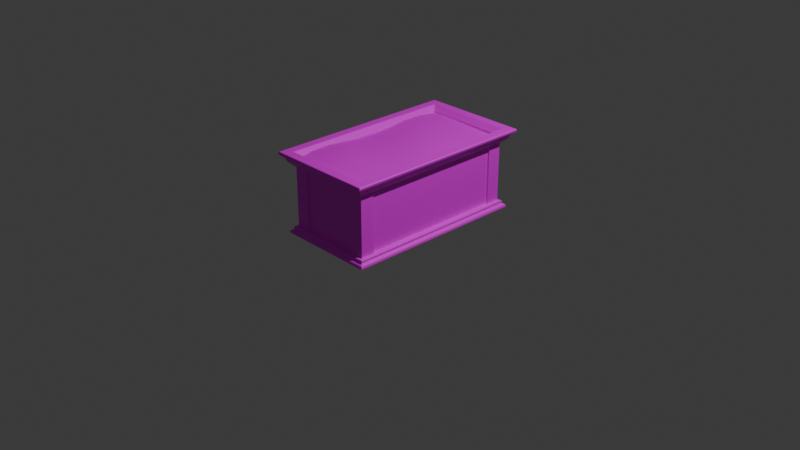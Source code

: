 # Source: Planter.blend  (saved by Blender 4.0.36; exported with 4.5.12 LTS)
import bpy
from mathutils import Matrix  # noqa: F401  (used for matrix-valued properties, if any)

bpy.ops.wm.read_factory_settings(use_empty=True)
scene = bpy.context.scene
scene.name = 'Scene'

# ---- collections
col_collection = bpy.data.collections.new('Collection'); scene.collection.children.link(col_collection)

# ---- images (referenced by path relative to the original .blend; pixels are not part of the script)
import os
ASSET_DIR = os.environ.get("B2B_ASSET_DIR", "")  # directory of the original .blend (textures are referenced by path, not embedded)
HERE = os.path.dirname(os.path.abspath(__file__))  # packed textures are extracted next to this script under _unpacked/

def load_image(name, relpath, width, height, colorspace="sRGB"):
    """Load a texture the original file referenced (path relative to the .blend, or extracted next to this script)."""
    p = next((c for c in (os.path.join(HERE, relpath), os.path.join(ASSET_DIR, relpath)) if relpath and os.path.exists(c)), "")
    if p:
        img = bpy.data.images.load(p, check_existing=True)
        img.name = name
    else:  # same state as the original file: an image datablock whose file is absent (Cycles renders it pink)
        img = bpy.data.images.new(name, width, height)
        img.source = "FILE"
        img.filepath = "//" + (relpath or name)
    img.colorspace_settings.name = colorspace
    return img
img_albedometal_v2_png_002 = load_image('albedometal-v2.png.002', 'textures/albedometal-v2.png', 1024, 1024, 'sRGB')

# ---- materials (node trees are filled in below, after node groups)
mat_material_001 = bpy.data.materials.new('Material.001')
mat_material_001.use_transparent_shadow = False

# ---- material node trees
mat_material_001.use_nodes = True; mat_material_001.node_tree.nodes.clear()
_N = mat_material_001.node_tree.nodes; _L = mat_material_001.node_tree.links
n0 = _N.new('ShaderNodeBsdfPrincipled'); n0.name = 'Principled BSDF'; n0.location = (10, 300)
n0.inputs[3].default_value = 1.45
n1 = _N.new('ShaderNodeOutputMaterial'); n1.name = 'Material Output'; n1.location = (300, 300)
n2 = _N.new('ShaderNodeTexImage'); n2.name = 'Image Texture'; n2.location = (-418, 324)
n2.image = img_albedometal_v2_png_002
_L.new(n0.outputs[0], n1.inputs[0])
_L.new(n2.outputs[0], n0.inputs[0])
n1.is_active_output = True

# ---- world
world_world = bpy.data.worlds.new('World'); scene.world = world_world
world_world.use_nodes = True; world_world.node_tree.nodes.clear()
_N = world_world.node_tree.nodes; _L = world_world.node_tree.links
n0 = _N.new('ShaderNodeOutputWorld'); n0.name = 'World Output'; n0.location = (300, 300)
n1 = _N.new('ShaderNodeBackground'); n1.name = 'Background'; n1.location = (10, 300)
n1.inputs[0].default_value = (0.05088, 0.05088, 0.05088, 1.0)
_L.new(n1.outputs[0], n0.inputs[0])
n0.is_active_output = True
world_world.color = (0.05088, 0.05088, 0.05088)
world_world.use_sun_shadow = False
world_world.sun_shadow_jitter_overblur = 0.0

# ---- cameras
cam_camera = bpy.data.cameras.new('Camera')
cam_camera.clip_end = 100.0
cam_camera.ortho_scale = 7.314

# ---- lights
light_light = bpy.data.lights.new('Light', 'POINT')
light_light.transmission_factor = 0.0
light_light.use_soft_falloff = False
light_light.energy = 1000.0
light_light.shadow_soft_size = 0.1
light_light.shadow_maximum_resolution = 0.006
light_light.use_absolute_resolution = True

# ---- meshes
me_lp_planter_v3 = bpy.data.meshes.new('lp_planter-v3')
me_lp_planter_v3.from_pydata([(3.368, 5.618, -4.89), (-3.147, 5.823, -4.89), (-3.147, 5.636, -6.552), (3.368, 5.668, 3.763), (-3.147, 5.893, 3.763), (3.368, 5.651, 2.682), (-3.147, 5.811, 2.682), (3.368, 5.77, 1.059), (-3.147, 5.685, 1.059), (3.368, 5.833, -0.5632), (-3.147, 5.664, -0.5632), (3.368, 5.743, -1.645), (-3.147, 5.699, -1.645), (3.368, 5.611, -3.267), (-3.147, 5.829, -3.267), (2.065, 5.709, 6.508), (2.065, 5.772, 5.391), (2.065, 5.641, 3.763), (0.1109, 5.955, 5.391), (0.1109, 5.852, 3.763), (0.1109, 5.815, 6.508), (0.1109, 5.788, 2.682), (0.1109, 5.865, 1.059), (0.1109, 5.967, -0.5632), (0.1109, 5.941, -1.645), (0.1109, 5.866, -3.267), (0.1109, 5.845, -4.89), (0.1109, 5.645, -6.552), (-1.844, 5.813, 6.508), (-1.844, 5.686, -6.552), (-1.844, 5.975, 5.391), (-3.147, 5.734, 6.508), (-3.147, 5.867, 5.391), (-1.844, 5.968, 3.763), (-1.844, 5.862, 2.682), (-1.844, 5.746, 1.059), (-1.844, 5.781, -0.5632), (-1.844, 5.826, -1.645), (-1.844, 5.936, -3.267), (-1.844, 5.917, -4.89), (3.368, 5.691, 6.508), (3.368, 5.73, 5.391), (2.065, 5.622, 2.682), (2.065, 5.811, 1.059), (2.065, 5.921, -0.5632), (2.065, 5.833, -1.645), (2.065, 5.651, -3.267), (2.065, 5.641, -4.89), (3.368, 5.584, -6.552), (2.065, 5.58, -6.552), (-3.209, 5.06, 5.547), (-3.209, 0.5198, 5.547), (-2.119, 0.5198, 6.616), (-2.119, 5.06, 6.616), (-3.209, 5.06, 6.616), (-3.209, 0.5198, 6.616), (-3.079, 5.06, 5.547), (-3.079, 0.5198, 5.547), (-2.119, 5.06, 6.496), (-2.119, 0.5198, 6.496), (3.431, 5.06, 5.547), (3.431, 0.5198, 5.547), (2.341, 0.5198, 6.616), (2.341, 5.06, 6.616), (3.431, 5.06, 6.616), (3.431, 0.5198, 6.616), (3.301, 5.06, 5.547), (3.301, 0.5198, 5.547), (2.341, 5.06, 6.496), (2.341, 0.5198, 6.496), (-3.209, 5.06, -5.592), (-3.209, 0.5198, -5.592), (-2.119, 0.5198, -6.661), (-2.119, 5.06, -6.661), (-3.209, 5.06, -6.661), (-3.209, 0.5198, -6.661), (-3.079, 5.06, -5.592), (-3.079, 0.5198, -5.592), (-2.119, 5.06, -6.541), (-2.119, 0.5198, -6.541), (3.431, 5.06, -5.592), (3.431, 0.5198, -5.592), (2.341, 0.5198, -6.661), (2.341, 5.06, -6.661), (3.431, 5.06, -6.661), (3.431, 0.5198, -6.661), (3.301, 5.06, -5.592), (3.301, 0.5198, -5.592), (2.341, 5.06, -6.541), (2.341, 0.5198, -6.541), (-2.119, 5.06, -6.541), (0.1112, 5.06, -6.541), (0.1112, 0.5198, -6.541), (-2.119, 0.5198, -6.541), (2.341, 5.06, -6.541), (2.341, 0.5198, -6.541), (2.341, 5.06, 6.496), (0.1112, 5.06, 6.496), (0.1112, 0.5198, 6.496), (2.341, 0.5198, 6.496), (-2.119, 5.06, 6.496), (-2.119, 0.5198, 6.496), (3.301, 0.5198, -0.02243), (3.301, 5.06, -0.02243), (3.301, 5.06, 5.547), (3.301, 0.5198, 5.547), (3.301, 5.06, -5.592), (3.301, 0.5198, -5.592), (-3.079, 0.5198, -0.02243), (-3.079, 5.06, -0.02243), (-3.079, 5.06, -5.592), (-3.079, 0.5198, -5.592), (-3.079, 5.06, 5.547), (-3.079, 0.5198, 5.547), (0.1112, 0.3468, 6.83), (0.1112, 0.3107, 6.83), (0.1112, 0.2154, 6.986), (0.1112, -0.01099, 7.064), (0.1112, 0.09028, 7.072), (0.1112, 0.5198, 6.756), (0.1112, 0.3468, 6.864), (0.1112, 0.4333, 6.864), (0.1112, 0.4792, 6.842), (0.1112, 0.5198, 6.496), (0.1112, 0.2743, 6.87), (-3.424, 0.3107, -0.02243), (-3.424, 0.3468, -0.02243), (-3.424, 0.3468, 6.83), (-3.424, 0.3107, 6.83), (-3.579, 0.2154, -0.02243), (-3.579, 0.2154, 6.986), (-3.665, -0.01099, -0.02243), (-3.665, -0.01099, 7.064), (-3.665, 0.09028, -0.02243), (-3.665, 0.09028, 7.072), (-3.457, 0.3468, -0.02243), (-3.343, 0.5198, -0.02243), (-3.343, 0.5198, 6.756), (-3.457, 0.3468, 6.864), (-3.457, 0.4333, -0.02243), (-3.457, 0.4333, 6.864), (-3.436, 0.4792, 6.842), (-3.436, 0.4792, -0.02243), (-3.079, 0.5198, -0.02243), (-3.079, 0.5198, 6.496), (-3.463, 0.2743, -0.02243), (-3.463, 0.2743, 6.87), (0.1112, 0.5092, 6.803), (-3.393, 0.5092, 6.803), (-3.393, 0.5092, -0.02243), (0.1112, 0.1629, 7.04), (-3.632, 0.1629, 7.04), (-3.632, 0.1629, -0.02243), (0.1112, 0.3468, -6.875), (0.1112, 0.3107, -6.875), (0.1112, 0.2154, -7.031), (0.1112, -0.01099, -7.109), (0.1112, 0.09028, -7.117), (0.1112, 0.5198, -6.801), (0.1112, 0.3468, -6.909), (0.1112, 0.4333, -6.909), (0.1112, 0.4792, -6.887), (0.1112, 0.5198, -6.541), (0.1112, 0.2743, -6.914), (-3.424, 0.3468, -6.875), (-3.424, 0.3107, -6.875), (-3.579, 0.2154, -7.031), (-3.665, -0.01099, -7.109), (-3.665, 0.09028, -7.117), (-3.343, 0.5198, -6.801), (-3.457, 0.3468, -6.909), (-3.457, 0.4333, -6.909), (-3.436, 0.4792, -6.887), (-3.079, 0.5198, -6.541), (-3.463, 0.2743, -6.914), (0.1112, 0.5092, -6.848), (-3.393, 0.5092, -6.848), (0.1112, 0.1629, -7.085), (-3.632, 0.1629, -7.085), (3.646, 0.3107, -0.02243), (3.646, 0.3468, -0.02243), (3.646, 0.3468, -6.875), (3.646, 0.3107, -6.875), (3.801, 0.2154, -0.02243), (3.801, 0.2154, -7.031), (3.888, -0.01099, -0.02243), (3.888, -0.01099, -7.109), (3.888, 0.09028, -0.02243), (3.888, 0.09028, -7.117), (3.68, 0.3468, -0.02243), (3.565, 0.5198, -0.02243), (3.565, 0.5198, -6.801), (3.68, 0.3468, -6.909), (3.68, 0.4333, -0.02243), (3.68, 0.4333, -6.909), (3.658, 0.4792, -6.887), (3.658, 0.4792, -0.02243), (3.301, 0.5198, -0.02243), (3.301, 0.5198, -6.541), (3.685, 0.2743, -0.02243), (3.685, 0.2743, -6.914), (3.615, 0.5092, -6.848), (3.615, 0.5092, -0.02243), (3.855, 0.1629, -7.085), (3.855, 0.1629, -0.02243), (3.646, 0.3468, 6.83), (3.646, 0.3107, 6.83), (3.801, 0.2154, 6.986), (3.888, -0.01099, 7.064), (3.888, 0.09028, 7.072), (3.565, 0.5198, 6.756), (3.68, 0.3468, 6.864), (3.68, 0.4333, 6.864), (3.658, 0.4792, 6.842), (3.301, 0.5198, 6.496), (3.685, 0.2743, 6.87), (3.615, 0.5092, 6.803), (3.855, 0.1629, 7.04), (0.1112, 6.135, 6.726), (0.1112, 5.483, 6.321), (0.1112, 5.77, 6.321), (0.1112, 5.199, 6.816), (0.1112, 5.06, 6.667), (0.1112, 5.183, 6.816), (0.1112, 5.06, 6.496), (0.1112, 5.417, 7.052), (0.1112, 5.639, 7.121), (0.1112, 5.762, 7.239), (0.1112, 5.792, 7.241), (0.1112, 6.135, 7.392), (0.1112, 6.07, 7.449), (0.1112, 5.963, 7.451), (0.1112, 5.878, 7.402), (-2.914, 5.483, -0.0216), (-3.319, 6.135, -0.0216), (-2.914, 5.77, -0.0216), (-2.914, 5.483, 6.32), (-3.319, 6.135, 6.726), (-2.914, 5.77, 6.32), (-3.261, 5.06, -0.02243), (-3.409, 5.199, -0.02243), (-3.409, 5.199, 6.816), (-3.261, 5.06, 6.667), (-3.409, 5.183, -0.02243), (-3.409, 5.183, 6.816), (-3.079, 5.06, -0.02243), (-3.079, 5.06, 6.496), (-3.646, 5.417, -0.02243), (-3.646, 5.417, 7.052), (-3.715, 5.639, -0.02243), (-3.715, 5.639, 7.121), (-3.833, 5.762, -0.02243), (-3.833, 5.762, 7.239), (-3.835, 5.792, -0.02243), (-3.835, 5.792, 7.241), (-3.985, 6.135, -0.02243), (-3.985, 6.135, 7.392), (-4.046, 6.07, -0.02243), (-4.046, 6.07, 7.449), (-4.044, 5.963, -0.02243), (-4.044, 5.963, 7.451), (-3.996, 5.878, -0.02243), (-3.996, 5.878, 7.402), (0.1112, 6.11, 7.428), (-4.022, 6.112, 7.427), (-4.023, 6.111, -0.02243), (3.136, 5.483, -0.0216), (3.542, 6.135, -0.0216), (3.136, 5.77, -0.0216), (3.136, 5.483, 6.32), (3.542, 6.135, 6.726), (3.136, 5.77, 6.32), (3.483, 5.06, -0.02243), (3.632, 5.199, -0.02243), (3.632, 5.199, 6.816), (3.483, 5.06, 6.667), (3.632, 5.183, -0.02243), (3.632, 5.183, 6.816), (3.301, 5.06, -0.02243), (3.301, 5.06, 6.496), (3.868, 5.417, -0.02243), (3.868, 5.417, 7.052), (3.937, 5.639, -0.02243), (3.937, 5.639, 7.121), (4.055, 5.762, -0.02243), (4.055, 5.762, 7.239), (4.058, 5.792, -0.02243), (4.058, 5.792, 7.241), (4.208, 6.135, -0.02243), (4.208, 6.135, 7.392), (4.268, 6.07, -0.02243), (4.268, 6.07, 7.449), (4.266, 5.963, -0.02243), (4.266, 5.963, 7.451), (4.218, 5.878, -0.02243), (4.218, 5.878, 7.402), (4.244, 6.112, 7.427), (4.246, 6.111, -0.02243), (0.1112, 6.135, -6.771), (0.1112, 5.483, -6.366), (0.1112, 5.77, -6.366), (0.1112, 5.199, -6.861), (0.1112, 5.06, -6.712), (0.1112, 5.183, -6.86), (0.1112, 5.06, -6.541), (0.1112, 5.417, -7.097), (0.1112, 5.639, -7.166), (0.1112, 5.762, -7.284), (0.1112, 5.792, -7.286), (0.1112, 6.135, -7.437), (0.1112, 6.07, -7.494), (0.1112, 5.963, -7.495), (0.1112, 5.878, -7.447), (3.136, 5.483, -0.02326), (3.542, 6.135, -0.02326), (3.136, 5.77, -0.02326), (3.136, 5.483, -6.365), (3.542, 6.135, -6.771), (3.136, 5.77, -6.365), (3.632, 5.199, -6.861), (3.483, 5.06, -6.712), (3.632, 5.183, -6.86), (3.301, 5.06, -6.541), (3.868, 5.417, -7.097), (3.937, 5.639, -7.166), (4.055, 5.762, -7.284), (4.058, 5.792, -7.286), (4.208, 6.135, -7.437), (4.268, 6.07, -7.494), (4.266, 5.963, -7.495), (4.218, 5.878, -7.447), (0.1112, 6.11, -7.473), (4.244, 6.112, -7.472), (-2.914, 5.483, -0.02326), (-3.319, 6.135, -0.02326), (-2.914, 5.77, -0.02326), (-2.914, 5.483, -6.365), (-3.319, 6.135, -6.771), (-2.914, 5.77, -6.365), (-3.409, 5.199, -6.861), (-3.261, 5.06, -6.712), (-3.409, 5.183, -6.86), (-3.079, 5.06, -6.541), (-3.646, 5.417, -7.097), (-3.715, 5.639, -7.166), (-3.833, 5.762, -7.284), (-3.835, 5.792, -7.286), (-3.985, 6.135, -7.437), (-4.046, 6.07, -7.494), (-4.044, 5.963, -7.495), (-3.996, 5.878, -7.447), (-4.022, 6.112, -7.472), (3.888, -0.01099, -7.109), (3.888, -0.01099, 7.064), (-3.665, -0.01099, 7.064), (-3.665, -0.01099, -7.109), (4.657e-10, 0.0, 0.0)], [(185, 356), (131, 356)], [(39, 29, 2, 1), (31, 28, 30, 32), (32, 30, 33, 4), (4, 33, 34, 6), (6, 34, 35, 8), (8, 35, 36, 10), (10, 36, 37, 12), (12, 37, 38, 14), (14, 38, 39, 1), (15, 40, 41, 16), (17, 16, 41, 3), (42, 17, 3, 5), (43, 42, 5, 7), (44, 43, 7, 9), (45, 44, 9, 11), (46, 45, 11, 13), (47, 46, 13, 0), (0, 48, 49, 47), (20, 15, 16, 18), (19, 18, 16, 17), (21, 19, 17, 42), (22, 21, 42, 43), (23, 22, 43, 44), (24, 23, 44, 45), (25, 24, 45, 46), (26, 25, 46, 47), (47, 49, 27, 26), (28, 20, 18, 30), (33, 30, 18, 19), (34, 33, 19, 21), (35, 34, 21, 22), (36, 35, 22, 23), (37, 36, 23, 24), (38, 37, 24, 25), (39, 38, 25, 26), (26, 27, 29, 39), (52, 59, 58, 53), (55, 54, 50, 51), (52, 53, 54, 55), (57, 51, 50, 56), (62, 63, 68, 69), (65, 61, 60, 64), (62, 65, 64, 63), (67, 66, 60, 61), (72, 73, 78, 79), (75, 71, 70, 74), (72, 75, 74, 73), (77, 76, 70, 71), (82, 89, 88, 83), (85, 84, 80, 81), (82, 83, 84, 85), (87, 81, 80, 86), (90, 91, 92, 93), (94, 95, 92, 91), (96, 97, 98, 99), (100, 101, 98, 97), (105, 102, 103, 104), (107, 106, 103, 102), (111, 108, 109, 110), (113, 112, 109, 108), (127, 128, 115, 114), (128, 127, 126, 125), (151, 130, 129, 152), (116, 130, 151, 150), (134, 132, 117, 118), (131, 132, 134, 133), (141, 140, 121, 122), (140, 141, 142, 139), (140, 138, 120, 121), (135, 138, 140, 139), (137, 148, 147, 119), (148, 137, 136, 149), (128, 146, 124, 115), (146, 128, 125, 145), (146, 130, 116, 124), (130, 146, 145, 129), (119, 123, 144, 137), (137, 144, 143, 136), (114, 120, 138, 127), (127, 138, 135, 126), (148, 141, 122, 147), (142, 141, 148, 149), (151, 134, 118, 150), (133, 134, 151, 152), (164, 153, 154, 165), (165, 125, 126, 164), (178, 152, 129, 166), (155, 177, 178, 166), (168, 157, 156, 167), (131, 133, 168, 167), (172, 161, 160, 171), (171, 139, 142, 172), (171, 160, 159, 170), (135, 139, 171, 170), (169, 158, 175, 176), (176, 149, 136, 169), (165, 154, 163, 174), (174, 145, 125, 165), (174, 163, 155, 166), (166, 129, 145, 174), (158, 169, 173, 162), (169, 136, 143, 173), (153, 164, 170, 159), (164, 126, 135, 170), (176, 175, 161, 172), (142, 149, 176, 172), (178, 177, 157, 168), (133, 152, 178, 168), (181, 182, 154, 153), (182, 181, 180, 179), (203, 184, 183, 204), (155, 184, 203, 177), (188, 186, 156, 157), (185, 186, 188, 187), (195, 194, 160, 161), (194, 195, 196, 193), (194, 192, 159, 160), (189, 192, 194, 193), (191, 201, 175, 158), (201, 191, 190, 202), (182, 200, 163, 154), (200, 182, 179, 199), (200, 184, 155, 163), (184, 200, 199, 183), (158, 162, 198, 191), (191, 198, 197, 190), (153, 159, 192, 181), (181, 192, 189, 180), (201, 195, 161, 175), (196, 195, 201, 202), (203, 188, 157, 177), (187, 188, 203, 204), (205, 114, 115, 206), (206, 179, 180, 205), (217, 204, 183, 207), (116, 150, 217, 207), (209, 118, 117, 208), (185, 187, 209, 208), (213, 122, 121, 212), (212, 193, 196, 213), (212, 121, 120, 211), (189, 193, 212, 211), (210, 119, 147, 216), (216, 202, 190, 210), (206, 115, 124, 215), (215, 199, 179, 206), (215, 124, 116, 207), (207, 183, 199, 215), (119, 210, 214, 123), (210, 190, 197, 214), (114, 205, 211, 120), (205, 180, 189, 211), (216, 147, 122, 213), (196, 202, 216, 213), (217, 150, 118, 209), (187, 204, 217, 209), (238, 237, 218, 220), (236, 238, 220, 219), (234, 237, 238, 235), (233, 235, 238, 236), (241, 244, 223, 221), (244, 241, 240, 243), (244, 242, 222, 223), (239, 242, 244, 243), (225, 248, 241, 221), (241, 248, 247, 240), (248, 225, 226, 250), (247, 248, 250, 249), (252, 250, 226, 227), (249, 250, 252, 251), (227, 228, 254, 252), (252, 254, 253, 251), (229, 256, 264, 263), (264, 256, 255, 265), (258, 260, 231, 230), (259, 260, 258, 257), (231, 260, 262, 232), (262, 260, 259, 261), (254, 228, 232, 262), (253, 254, 262, 261), (239, 245, 246, 242), (242, 246, 224, 222), (218, 237, 256, 229), (237, 234, 255, 256), (264, 258, 230, 263), (258, 264, 265, 257), (271, 220, 218, 270), (269, 219, 220, 271), (267, 268, 271, 270), (266, 269, 271, 268), (274, 221, 223, 277), (277, 276, 273, 274), (277, 223, 222, 275), (272, 276, 277, 275), (225, 221, 274, 281), (274, 273, 280, 281), (281, 283, 226, 225), (280, 282, 283, 281), (285, 227, 226, 283), (282, 284, 285, 283), (227, 285, 287, 228), (285, 284, 286, 287), (229, 263, 296, 289), (296, 297, 288, 289), (291, 230, 231, 293), (292, 290, 291, 293), (231, 232, 295, 293), (295, 294, 292, 293), (287, 295, 232, 228), (286, 294, 295, 287), (272, 275, 279, 278), (275, 222, 224, 279), (218, 229, 289, 270), (270, 289, 288, 267), (296, 263, 230, 291), (291, 290, 297, 296), (318, 317, 298, 300), (316, 318, 300, 299), (314, 317, 318, 315), (313, 315, 318, 316), (319, 321, 303, 301), (321, 319, 273, 276), (321, 320, 302, 303), (272, 320, 321, 276), (305, 323, 319, 301), (319, 323, 280, 273), (323, 305, 306, 324), (280, 323, 324, 282), (325, 324, 306, 307), (282, 324, 325, 284), (307, 308, 326, 325), (325, 326, 286, 284), (309, 327, 332, 331), (332, 327, 288, 297), (328, 329, 311, 310), (292, 329, 328, 290), (311, 329, 330, 312), (330, 329, 292, 294), (326, 308, 312, 330), (286, 326, 330, 294), (272, 278, 322, 320), (320, 322, 304, 302), (298, 317, 327, 309), (317, 314, 288, 327), (332, 328, 310, 331), (328, 332, 297, 290), (338, 300, 298, 337), (336, 299, 300, 338), (334, 335, 338, 337), (333, 336, 338, 335), (339, 301, 303, 341), (341, 243, 240, 339), (341, 303, 302, 340), (239, 243, 341, 340), (305, 301, 339, 343), (339, 240, 247, 343), (343, 344, 306, 305), (247, 249, 344, 343), (345, 307, 306, 344), (249, 251, 345, 344), (307, 345, 346, 308), (345, 251, 253, 346), (309, 331, 351, 347), (351, 265, 255, 347), (348, 310, 311, 349), (259, 257, 348, 349), (311, 312, 350, 349), (350, 261, 259, 349), (346, 350, 312, 308), (253, 261, 350, 346), (239, 340, 342, 245), (340, 302, 304, 342), (298, 309, 347, 337), (337, 347, 255, 334), (351, 331, 310, 348), (348, 257, 265, 351), (352, 353, 354, 355)])
me_lp_planter_v3.polygons.foreach_set('use_smooth', [0, 0, 0, 0, 0, 0, 0, 0, 0, 0, 0, 0, 0, 0, 0, 0, 0, 0, 0, 0, 0, 0, 0, 0, 0, 0, 0, 0, 0, 0, 0, 0, 0, 0, 0, 0, 0, 0, 0, 0, 0, 0, 0, 0, 0, 0, 0, 0, 0, 0, 0, 0, 1, 1, 1, 1, 1, 1, 1, 1, 1, 1, 1, 1, 1, 1, 1, 1, 1, 1, 1, 1, 1, 1, 1, 1, 1, 1, 1, 1, 1, 1, 1, 1, 1, 1, 1, 1, 1, 1, 1, 1, 1, 1, 1, 1, 1, 1, 1, 1, 1, 1, 1, 1, 1, 1, 1, 1, 1, 1, 1, 1, 1, 1, 1, 1, 1, 1, 1, 1, 1, 1, 1, 1, 1, 1, 1, 1, 1, 1, 1, 1, 1, 1, 1, 1, 1, 1, 1, 1, 1, 1, 1, 1, 1, 1, 1, 1, 1, 1, 1, 1, 1, 1, 1, 1, 1, 1, 0, 0, 1, 1, 1, 1, 1, 1, 1, 1, 1, 1, 1, 1, 1, 1, 1, 1, 1, 1, 1, 1, 1, 1, 1, 0, 1, 1, 1, 1, 0, 0, 1, 1, 1, 1, 1, 1, 1, 1, 1, 1, 1, 1, 1, 1, 1, 1, 1, 1, 1, 1, 1, 1, 1, 0, 1, 1, 1, 1, 0, 0, 1, 1, 1, 1, 1, 1, 1, 1, 1, 1, 1, 1, 1, 1, 1, 1, 1, 1, 1, 1, 1, 1, 1, 0, 1, 1, 1, 1, 0, 0, 1, 1, 1, 1, 1, 1, 1, 1, 1, 1, 1, 1, 1, 1, 1, 1, 1, 1, 1, 1, 1, 1, 1, 0, 1, 1, 0])
_k = set([(114, 127), (114, 205), (115, 128), (115, 206), (120, 138), (120, 211), (125, 128), (125, 165), (126, 127), (126, 164), (127, 128), (128, 146), (130, 146), (130, 151), (132, 134), (134, 151), (135, 138), (135, 170), (138, 140), (140, 141), (141, 148), (153, 164), (153, 181), (154, 165), (154, 182), (159, 170), (159, 192), (164, 165), (165, 174), (166, 174), (166, 178), (167, 168), (168, 178), (170, 171), (171, 172), (172, 176), (179, 182), (179, 206), (180, 181), (180, 205), (181, 182), (182, 200), (184, 200), (184, 203), (186, 188), (188, 203), (189, 192), (189, 211), (192, 194), (194, 195), (195, 201), (205, 206), (206, 215), (207, 215), (207, 217), (208, 209), (209, 217), (211, 212), (212, 213), (213, 216), (218, 237), (218, 270), (220, 238), (220, 271), (221, 241), (221, 274), (222, 242), (222, 275), (223, 244), (223, 277), (227, 252), (227, 285), (228, 254), (228, 287), (229, 256), (229, 289), (231, 260), (231, 293), (232, 262), (232, 295), (239, 242), (239, 340), (240, 241), (240, 339), (241, 244), (241, 248), (242, 244), (243, 244), (243, 341), (248, 250), (250, 252), (251, 252), (251, 345), (252, 254), (253, 254), (253, 346), (254, 262), (256, 264), (257, 258), (257, 348), (258, 260), (258, 264), (260, 262), (261, 262), (261, 350), (272, 275), (272, 320), (273, 274), (273, 319), (274, 277), (274, 281), (275, 277), (276, 277), (276, 321), (281, 283), (283, 285), (284, 285), (284, 325), (285, 287), (286, 287), (286, 326), (287, 295), (289, 296), (290, 291), (290, 328), (291, 293), (291, 296), (293, 295), (294, 295), (294, 330), (298, 317), (298, 337), (300, 318), (300, 338), (301, 319), (301, 339), (302, 320), (302, 340), (303, 321), (303, 341), (307, 325), (307, 345), (308, 326), (308, 346), (309, 327), (309, 347), (311, 329), (311, 349), (312, 330), (312, 350), (319, 321), (319, 323), (320, 321), (323, 324), (324, 325), (325, 326), (326, 330), (327, 332), (328, 329), (328, 332), (329, 330), (339, 341), (339, 343), (340, 341), (343, 344), (344, 345), (345, 346), (346, 350), (347, 351), (348, 349), (348, 351), (349, 350)])
me_lp_planter_v3.attributes.new('sharp_edge', 'BOOLEAN', 'EDGE').data.foreach_set('value', [ (min(e.vertices), max(e.vertices)) in _k for e in me_lp_planter_v3.edges])
_uv = me_lp_planter_v3.uv_layers.new(name='UVMap')
_uv.uv.foreach_set('vector', [0.8042, 0.3731, 0.9209, 0.373, 0.9212, 0.4637, 0.8048, 0.4638, 0.01, 0.4637, 0.01032, 0.3729, 0.08877, 0.3728, 0.08827, 0.4636, 0.08827, 0.4636, 0.08877, 0.3728, 0.2018, 0.373, 0.2017, 0.4637, 0.2017, 0.4637, 0.2018, 0.373, 0.2773, 0.3731, 0.2772, 0.4638, 0.2772, 0.4638, 0.2773, 0.3731, 0.3904, 0.3735, 0.3903, 0.4642, 0.3903, 0.4642, 0.3904, 0.3735, 0.5033, 0.3736, 0.5032, 0.4645, 0.5032, 0.4645, 0.5033, 0.3736, 0.5786, 0.3734, 0.5784, 0.4644, 0.5784, 0.4644, 0.5786, 0.3734, 0.6916, 0.3732, 0.6917, 0.464, 0.6917, 0.464, 0.6916, 0.3732, 0.8042, 0.3731, 0.8048, 0.4638, 0.01111, 0.1006, 0.0113, 0.01003, 0.08897, 0.01023, 0.08888, 0.1009, 0.2024, 0.1005, 0.08888, 0.1009, 0.08897, 0.01023, 0.2022, 0.01003, 0.2774, 0.1005, 0.2024, 0.1005, 0.2022, 0.01003, 0.2776, 0.01003, 0.3907, 0.1012, 0.2774, 0.1005, 0.2776, 0.01003, 0.3908, 0.01047, 0.5036, 0.1014, 0.3907, 0.1012, 0.3908, 0.01047, 0.5037, 0.01068, 0.579, 0.1012, 0.5036, 0.1014, 0.5037, 0.01068, 0.5792, 0.01038, 0.6924, 0.1006, 0.579, 0.1012, 0.5792, 0.01038, 0.6924, 0.01, 0.8052, 0.1008, 0.6924, 0.1006, 0.6924, 0.01, 0.8053, 0.01023, 0.8053, 0.01023, 0.9209, 0.01035, 0.9208, 0.1009, 0.8052, 0.1008, 0.01077, 0.2368, 0.01111, 0.1006, 0.08888, 0.1009, 0.08893, 0.2373, 0.2022, 0.237, 0.08893, 0.2373, 0.08888, 0.1009, 0.2024, 0.1005, 0.2776, 0.2369, 0.2022, 0.237, 0.2024, 0.1005, 0.2774, 0.1005, 0.3905, 0.2373, 0.2776, 0.2369, 0.2774, 0.1005, 0.3907, 0.1012, 0.5036, 0.2372, 0.3905, 0.2373, 0.3907, 0.1012, 0.5036, 0.1014, 0.5787, 0.2372, 0.5036, 0.2372, 0.5036, 0.1014, 0.579, 0.1012, 0.6916, 0.2372, 0.5787, 0.2372, 0.579, 0.1012, 0.6924, 0.1006, 0.8044, 0.2374, 0.6916, 0.2372, 0.6924, 0.1006, 0.8052, 0.1008, 0.8052, 0.1008, 0.9208, 0.1009, 0.9207, 0.2369, 0.8044, 0.2374, 0.01032, 0.3729, 0.01077, 0.2368, 0.08893, 0.2373, 0.08877, 0.3728, 0.2018, 0.373, 0.08877, 0.3728, 0.08893, 0.2373, 0.2022, 0.237, 0.2773, 0.3731, 0.2018, 0.373, 0.2022, 0.237, 0.2776, 0.2369, 0.3904, 0.3735, 0.2773, 0.3731, 0.2776, 0.2369, 0.3905, 0.2373, 0.5033, 0.3736, 0.3904, 0.3735, 0.3905, 0.2373, 0.5036, 0.2372, 0.5786, 0.3734, 0.5033, 0.3736, 0.5036, 0.2372, 0.5787, 0.2372, 0.6916, 0.3732, 0.5786, 0.3734, 0.5787, 0.2372, 0.6916, 0.2372, 0.8042, 0.3731, 0.6916, 0.3732, 0.6916, 0.2372, 0.8044, 0.2374, 0.8044, 0.2374, 0.9207, 0.2369, 0.9209, 0.373, 0.8042, 0.3731, 0.8988, 0.4838, 0.8988, 0.4755, 0.5832, 0.4754, 0.5832, 0.4837, 0.8988, 0.5595, 0.5832, 0.5595, 0.5832, 0.6338, 0.8987, 0.6338, 0.8988, 0.4838, 0.5832, 0.4837, 0.5832, 0.5595, 0.8988, 0.5595, 0.8987, 0.6428, 0.8987, 0.6338, 0.5832, 0.6338, 0.5832, 0.6428, 0.8988, 0.4838, 0.5832, 0.4837, 0.5832, 0.4754, 0.8988, 0.4755, 0.8988, 0.5595, 0.8987, 0.6338, 0.5832, 0.6338, 0.5832, 0.5595, 0.8988, 0.4838, 0.8988, 0.5595, 0.5832, 0.5595, 0.5832, 0.4837, 0.8987, 0.6428, 0.5832, 0.6428, 0.5832, 0.6338, 0.8987, 0.6338, 0.8988, 0.4838, 0.5832, 0.4837, 0.5832, 0.4754, 0.8988, 0.4755, 0.8988, 0.5595, 0.8987, 0.6338, 0.5832, 0.6338, 0.5832, 0.5595, 0.8988, 0.4838, 0.8988, 0.5595, 0.5832, 0.5595, 0.5832, 0.4837, 0.8987, 0.6428, 0.5832, 0.6428, 0.5832, 0.6338, 0.8987, 0.6338, 0.8988, 0.4838, 0.8988, 0.4755, 0.5832, 0.4754, 0.5832, 0.4837, 0.8988, 0.5595, 0.5832, 0.5595, 0.5832, 0.6338, 0.8987, 0.6338, 0.8988, 0.4838, 0.5832, 0.4837, 0.5832, 0.5595, 0.8988, 0.5595, 0.8987, 0.6428, 0.8987, 0.6338, 0.5832, 0.6338, 0.5832, 0.6428, 0.5832, 0.8084, 0.5832, 0.6534, 0.8988, 0.6535, 0.8988, 0.8085, 0.5832, 0.8084, 0.8988, 0.8085, 0.8988, 0.6535, 0.5832, 0.6534, 0.5832, 0.8084, 0.5832, 0.6534, 0.8988, 0.6535, 0.8988, 0.8085, 0.5832, 0.8084, 0.8988, 0.8085, 0.8988, 0.6535, 0.5832, 0.6534, 0.399, 0.9599, 0.01196, 0.9599, 0.0119, 0.6443, 0.399, 0.6443, 0.399, 0.9599, 0.399, 0.6443, 0.0119, 0.6443, 0.01196, 0.9599, 0.399, 0.9599, 0.01196, 0.9599, 0.0119, 0.6443, 0.399, 0.6443, 0.399, 0.9599, 0.399, 0.6443, 0.0119, 0.6443, 0.01196, 0.9599, 0.8279, 0.8531, 0.8279, 0.8506, 0.5822, 0.8506, 0.5822, 0.8531, 0.9569, 0.4931, 0.9544, 0.4931, 0.9544, 0.9694, 0.9569, 0.9694, 0.9748, 0.4785, 0.9696, 0.4823, 0.9696, 0.9694, 0.9748, 0.9694, 0.5822, 0.8378, 0.8387, 0.8378, 0.8424, 0.8326, 0.5822, 0.8325, 0.8447, 0.827, 0.8447, 0.82, 0.5822, 0.82, 0.5822, 0.827, 0.9874, 0.9694, 0.9874, 0.4768, 0.9804, 0.4763, 0.9804, 0.9694, 0.8287, 0.865, 0.8302, 0.8614, 0.5822, 0.8614, 0.5822, 0.865, 0.946, 0.4907, 0.9425, 0.4923, 0.9425, 0.9694, 0.946, 0.9694, 0.8302, 0.8614, 0.8302, 0.8554, 0.5822, 0.8554, 0.5822, 0.8614, 0.9521, 0.9694, 0.952, 0.4907, 0.946, 0.4907, 0.946, 0.9694, 0.8222, 0.8718, 0.8257, 0.8684, 0.5822, 0.8684, 0.5822, 0.8717, 0.9389, 0.495, 0.9353, 0.4983, 0.9353, 0.9694, 0.9389, 0.9694, 0.8279, 0.8506, 0.8306, 0.8469, 0.5822, 0.8468, 0.5822, 0.8506, 0.9606, 0.4904, 0.9569, 0.4931, 0.9569, 0.9694, 0.9606, 0.9694, 0.8306, 0.8469, 0.8387, 0.8378, 0.5822, 0.8378, 0.5822, 0.8468, 0.9696, 0.4823, 0.9606, 0.4904, 0.9606, 0.9694, 0.9696, 0.9694, 0.5822, 0.8717, 0.5822, 0.8898, 0.8039, 0.8898, 0.8222, 0.8718, 0.9353, 0.4983, 0.917, 0.5163, 0.917, 0.9694, 0.9353, 0.9694, 0.5822, 0.8531, 0.5822, 0.8554, 0.8302, 0.8554, 0.8279, 0.8531, 0.9544, 0.4931, 0.952, 0.4907, 0.9521, 0.9694, 0.9544, 0.9694, 0.8257, 0.8684, 0.8287, 0.865, 0.5822, 0.865, 0.5822, 0.8684, 0.9425, 0.9694, 0.9425, 0.4923, 0.9389, 0.495, 0.9389, 0.9694, 0.8424, 0.8326, 0.8447, 0.827, 0.5822, 0.827, 0.5822, 0.8325, 0.9804, 0.9694, 0.9804, 0.4763, 0.9748, 0.4785, 0.9748, 0.9694, 0.8279, 0.8531, 0.5822, 0.8531, 0.5822, 0.8506, 0.8279, 0.8506, 0.9569, 0.4931, 0.9569, 0.9694, 0.9544, 0.9694, 0.9544, 0.4931, 0.9748, 0.4785, 0.9748, 0.9694, 0.9696, 0.9694, 0.9696, 0.4823, 0.5822, 0.8378, 0.5822, 0.8325, 0.8424, 0.8326, 0.8387, 0.8378, 0.8447, 0.827, 0.5822, 0.827, 0.5822, 0.82, 0.8447, 0.82, 0.9874, 0.9694, 0.9804, 0.9694, 0.9804, 0.4763, 0.9874, 0.4768, 0.8287, 0.865, 0.5822, 0.865, 0.5822, 0.8614, 0.8302, 0.8614, 0.946, 0.4907, 0.946, 0.9694, 0.9425, 0.9694, 0.9425, 0.4923, 0.8302, 0.8614, 0.5822, 0.8614, 0.5822, 0.8554, 0.8302, 0.8554, 0.9521, 0.9694, 0.946, 0.9694, 0.946, 0.4907, 0.952, 0.4907, 0.8222, 0.8718, 0.5822, 0.8717, 0.5822, 0.8684, 0.8257, 0.8684, 0.9389, 0.495, 0.9389, 0.9694, 0.9353, 0.9694, 0.9353, 0.4983, 0.8279, 0.8506, 0.5822, 0.8506, 0.5822, 0.8468, 0.8306, 0.8469, 0.9606, 0.4904, 0.9606, 0.9694, 0.9569, 0.9694, 0.9569, 0.4931, 0.8306, 0.8469, 0.5822, 0.8468, 0.5822, 0.8378, 0.8387, 0.8378, 0.9696, 0.4823, 0.9696, 0.9694, 0.9606, 0.9694, 0.9606, 0.4904, 0.5822, 0.8717, 0.8222, 0.8718, 0.8039, 0.8898, 0.5822, 0.8898, 0.9353, 0.4983, 0.9353, 0.9694, 0.917, 0.9694, 0.917, 0.5163, 0.5822, 0.8531, 0.8279, 0.8531, 0.8302, 0.8554, 0.5822, 0.8554, 0.9544, 0.4931, 0.9544, 0.9694, 0.9521, 0.9694, 0.952, 0.4907, 0.8257, 0.8684, 0.5822, 0.8684, 0.5822, 0.865, 0.8287, 0.865, 0.9425, 0.9694, 0.9389, 0.9694, 0.9389, 0.495, 0.9425, 0.4923, 0.8424, 0.8326, 0.5822, 0.8325, 0.5822, 0.827, 0.8447, 0.827, 0.9804, 0.9694, 0.9748, 0.9694, 0.9748, 0.4785, 0.9804, 0.4763, 0.8279, 0.8531, 0.8279, 0.8506, 0.5822, 0.8506, 0.5822, 0.8531, 0.9569, 0.4931, 0.9544, 0.4931, 0.9544, 0.9694, 0.9569, 0.9694, 0.9748, 0.4785, 0.9696, 0.4823, 0.9696, 0.9694, 0.9748, 0.9694, 0.5822, 0.8378, 0.8387, 0.8378, 0.8424, 0.8326, 0.5822, 0.8325, 0.8447, 0.827, 0.8447, 0.82, 0.5822, 0.82, 0.5822, 0.827, 0.9874, 0.9694, 0.9874, 0.4768, 0.9804, 0.4763, 0.9804, 0.9694, 0.8287, 0.865, 0.8302, 0.8614, 0.5822, 0.8614, 0.5822, 0.865, 0.946, 0.4907, 0.9425, 0.4923, 0.9425, 0.9694, 0.946, 0.9694, 0.8302, 0.8614, 0.8302, 0.8554, 0.5822, 0.8554, 0.5822, 0.8614, 0.9521, 0.9694, 0.952, 0.4907, 0.946, 0.4907, 0.946, 0.9694, 0.8222, 0.8718, 0.8257, 0.8684, 0.5822, 0.8684, 0.5822, 0.8717, 0.9389, 0.495, 0.9353, 0.4983, 0.9353, 0.9694, 0.9389, 0.9694, 0.8279, 0.8506, 0.8306, 0.8469, 0.5822, 0.8468, 0.5822, 0.8506, 0.9606, 0.4904, 0.9569, 0.4931, 0.9569, 0.9694, 0.9606, 0.9694, 0.8306, 0.8469, 0.8387, 0.8378, 0.5822, 0.8378, 0.5822, 0.8468, 0.9696, 0.4823, 0.9606, 0.4904, 0.9606, 0.9694, 0.9696, 0.9694, 0.5822, 0.8717, 0.5822, 0.8898, 0.8039, 0.8898, 0.8222, 0.8718, 0.9353, 0.4983, 0.917, 0.5163, 0.917, 0.9694, 0.9353, 0.9694, 0.5822, 0.8531, 0.5822, 0.8554, 0.8302, 0.8554, 0.8279, 0.8531, 0.9544, 0.4931, 0.952, 0.4907, 0.9521, 0.9694, 0.9544, 0.9694, 0.8257, 0.8684, 0.8287, 0.865, 0.5822, 0.865, 0.5822, 0.8684, 0.9425, 0.9694, 0.9425, 0.4923, 0.9389, 0.495, 0.9389, 0.9694, 0.8424, 0.8326, 0.8447, 0.827, 0.5822, 0.827, 0.5822, 0.8325, 0.9804, 0.9694, 0.9804, 0.4763, 0.9748, 0.4785, 0.9748, 0.9694, 0.8279, 0.8531, 0.5822, 0.8531, 0.5822, 0.8506, 0.8279, 0.8506, 0.9569, 0.4931, 0.9569, 0.9694, 0.9544, 0.9694, 0.9544, 0.4931, 0.9748, 0.4785, 0.9748, 0.9694, 0.9696, 0.9694, 0.9696, 0.4823, 0.5822, 0.8378, 0.5822, 0.8325, 0.8424, 0.8326, 0.8387, 0.8378, 0.8447, 0.827, 0.5822, 0.827, 0.5822, 0.82, 0.8447, 0.82, 0.9874, 0.9694, 0.9804, 0.9694, 0.9804, 0.4763, 0.9874, 0.4768, 0.8287, 0.865, 0.5822, 0.865, 0.5822, 0.8614, 0.8302, 0.8614, 0.946, 0.4907, 0.946, 0.9694, 0.9425, 0.9694, 0.9425, 0.4923, 0.8302, 0.8614, 0.5822, 0.8614, 0.5822, 0.8554, 0.8302, 0.8554, 0.9521, 0.9694, 0.946, 0.9694, 0.946, 0.4907, 0.952, 0.4907, 0.8222, 0.8718, 0.5822, 0.8717, 0.5822, 0.8684, 0.8257, 0.8684, 0.9389, 0.495, 0.9389, 0.9694, 0.9353, 0.9694, 0.9353, 0.4983, 0.8279, 0.8506, 0.5822, 0.8506, 0.5822, 0.8468, 0.8306, 0.8469, 0.9606, 0.4904, 0.9606, 0.9694, 0.9569, 0.9694, 0.9569, 0.4931, 0.8306, 0.8469, 0.5822, 0.8468, 0.5822, 0.8378, 0.8387, 0.8378, 0.9696, 0.4823, 0.9696, 0.9694, 0.9606, 0.9694, 0.9606, 0.4904, 0.5822, 0.8717, 0.8222, 0.8718, 0.8039, 0.8898, 0.5822, 0.8898, 0.9353, 0.4983, 0.9353, 0.9694, 0.917, 0.9694, 0.917, 0.5163, 0.5822, 0.8531, 0.8279, 0.8531, 0.8302, 0.8554, 0.5822, 0.8554, 0.9544, 0.4931, 0.9544, 0.9694, 0.9521, 0.9694, 0.952, 0.4907, 0.8257, 0.8684, 0.5822, 0.8684, 0.5822, 0.865, 0.8287, 0.865, 0.9425, 0.9694, 0.9389, 0.9694, 0.9389, 0.495, 0.9425, 0.4923, 0.8424, 0.8326, 0.5822, 0.8325, 0.5822, 0.827, 0.8447, 0.827, 0.9804, 0.9694, 0.9748, 0.9694, 0.9748, 0.4785, 0.9804, 0.4763, 0.7934, 0.9401, 0.8216, 0.9021, 0.5832, 0.9022, 0.5832, 0.9401, 0.7934, 0.9601, 0.7934, 0.9401, 0.5832, 0.9401, 0.5832, 0.9601, 0.9321, 0.01432, 0.932, 0.4833, 0.9699, 0.4551, 0.97, 0.01432, 0.99, 0.01432, 0.97, 0.01432, 0.9699, 0.4551, 0.9899, 0.4551, 0.4382, 0.7169, 0.4371, 0.7169, 0.4371, 0.9616, 0.4382, 0.9616, 0.4871, 0.608, 0.4872, 0.6069, 0.01187, 0.6069, 0.01187, 0.608, 0.4371, 0.7169, 0.4237, 0.7272, 0.4237, 0.9616, 0.4371, 0.9616, 0.01187, 0.6214, 0.4768, 0.6214, 0.4871, 0.608, 0.01187, 0.608, 0.4606, 0.9616, 0.4605, 0.7005, 0.4382, 0.7169, 0.4382, 0.9616, 0.4872, 0.6069, 0.5036, 0.5846, 0.01187, 0.5846, 0.01187, 0.6069, 0.4605, 0.7005, 0.4606, 0.9616, 0.4767, 0.9616, 0.4767, 0.6957, 0.01187, 0.5846, 0.5036, 0.5846, 0.5084, 0.5684, 0.01187, 0.5684, 0.4885, 0.6875, 0.4767, 0.6957, 0.4767, 0.9616, 0.4885, 0.9616, 0.01187, 0.5684, 0.5084, 0.5684, 0.5166, 0.5566, 0.01187, 0.5566, 0.4885, 0.9616, 0.4906, 0.9616, 0.4906, 0.6873, 0.4885, 0.6875, 0.5166, 0.5566, 0.5167, 0.5545, 0.01187, 0.5545, 0.01187, 0.5566, 0.5238, 0.9616, 0.5238, 0.6769, 0.5208, 0.6743, 0.5208, 0.9616, 0.5296, 0.5242, 0.5272, 0.5212, 0.01187, 0.5212, 0.01186, 0.5244, 0.5175, 0.6726, 0.5101, 0.6728, 0.5102, 0.9616, 0.5176, 0.9616, 0.01187, 0.535, 0.5313, 0.535, 0.5312, 0.5276, 0.01187, 0.5276, 0.5102, 0.9616, 0.5101, 0.6728, 0.5033, 0.6761, 0.5033, 0.9616, 0.5279, 0.5418, 0.5313, 0.535, 0.01187, 0.535, 0.01187, 0.5418, 0.4906, 0.6873, 0.4906, 0.9616, 0.5033, 0.9616, 0.5033, 0.6761, 0.01187, 0.5545, 0.5167, 0.5545, 0.5279, 0.5418, 0.01187, 0.5418, 0.01187, 0.6214, 0.01187, 0.6341, 0.465, 0.6341, 0.4768, 0.6214, 0.4237, 0.7272, 0.4118, 0.7398, 0.4119, 0.9616, 0.4237, 0.9616, 0.5701, 0.9616, 0.5701, 0.7231, 0.5238, 0.6769, 0.5238, 0.9616, 0.4809, 0.4749, 0.01192, 0.4749, 0.01187, 0.5212, 0.5272, 0.5212, 0.5208, 0.6743, 0.5175, 0.6726, 0.5176, 0.9616, 0.5208, 0.9616, 0.5312, 0.5276, 0.5296, 0.5242, 0.01186, 0.5244, 0.01187, 0.5276, 0.7934, 0.9401, 0.5832, 0.9401, 0.5832, 0.9022, 0.8216, 0.9021, 0.7934, 0.9601, 0.5832, 0.9601, 0.5832, 0.9401, 0.7934, 0.9401, 0.9321, 0.01432, 0.97, 0.01432, 0.9699, 0.4551, 0.932, 0.4833, 0.99, 0.01432, 0.9899, 0.4551, 0.9699, 0.4551, 0.97, 0.01432, 0.4382, 0.7169, 0.4382, 0.9616, 0.4371, 0.9616, 0.4371, 0.7169, 0.4871, 0.608, 0.01187, 0.608, 0.01187, 0.6069, 0.4872, 0.6069, 0.4371, 0.7169, 0.4371, 0.9616, 0.4237, 0.9616, 0.4237, 0.7272, 0.01187, 0.6214, 0.01187, 0.608, 0.4871, 0.608, 0.4768, 0.6214, 0.4606, 0.9616, 0.4382, 0.9616, 0.4382, 0.7169, 0.4605, 0.7005, 0.4872, 0.6069, 0.01187, 0.6069, 0.01187, 0.5846, 0.5036, 0.5846, 0.4605, 0.7005, 0.4767, 0.6957, 0.4767, 0.9616, 0.4606, 0.9616, 0.01187, 0.5846, 0.01187, 0.5684, 0.5084, 0.5684, 0.5036, 0.5846, 0.4885, 0.6875, 0.4885, 0.9616, 0.4767, 0.9616, 0.4767, 0.6957, 0.01187, 0.5684, 0.01187, 0.5566, 0.5166, 0.5566, 0.5084, 0.5684, 0.4885, 0.9616, 0.4885, 0.6875, 0.4906, 0.6873, 0.4906, 0.9616, 0.5166, 0.5566, 0.01187, 0.5566, 0.01187, 0.5545, 0.5167, 0.5545, 0.5238, 0.9616, 0.5208, 0.9616, 0.5208, 0.6743, 0.5238, 0.6769, 0.5296, 0.5242, 0.01186, 0.5244, 0.01187, 0.5212, 0.5272, 0.5212, 0.5175, 0.6726, 0.5176, 0.9616, 0.5102, 0.9616, 0.5101, 0.6728, 0.01187, 0.535, 0.01187, 0.5276, 0.5312, 0.5276, 0.5313, 0.535, 0.5102, 0.9616, 0.5033, 0.9616, 0.5033, 0.6761, 0.5101, 0.6728, 0.5279, 0.5418, 0.01187, 0.5418, 0.01187, 0.535, 0.5313, 0.535, 0.4906, 0.6873, 0.5033, 0.6761, 0.5033, 0.9616, 0.4906, 0.9616, 0.01187, 0.5545, 0.01187, 0.5418, 0.5279, 0.5418, 0.5167, 0.5545, 0.01187, 0.6214, 0.4768, 0.6214, 0.465, 0.6341, 0.01187, 0.6341, 0.4237, 0.7272, 0.4237, 0.9616, 0.4119, 0.9616, 0.4118, 0.7398, 0.5701, 0.9616, 0.5238, 0.9616, 0.5238, 0.6769, 0.5701, 0.7231, 0.4809, 0.4749, 0.5272, 0.5212, 0.01187, 0.5212, 0.01192, 0.4749, 0.5208, 0.6743, 0.5208, 0.9616, 0.5176, 0.9616, 0.5175, 0.6726, 0.5312, 0.5276, 0.01187, 0.5276, 0.01186, 0.5244, 0.5296, 0.5242, 0.7934, 0.9401, 0.8216, 0.9021, 0.5832, 0.9022, 0.5832, 0.9401, 0.7934, 0.9601, 0.7934, 0.9401, 0.5832, 0.9401, 0.5832, 0.9601, 0.9321, 0.01432, 0.932, 0.4833, 0.9699, 0.4551, 0.97, 0.01432, 0.99, 0.01432, 0.97, 0.01432, 0.9699, 0.4551, 0.9899, 0.4551, 0.4382, 0.7169, 0.4371, 0.7169, 0.4371, 0.9616, 0.4382, 0.9616, 0.4871, 0.608, 0.4872, 0.6069, 0.01187, 0.6069, 0.01187, 0.608, 0.4371, 0.7169, 0.4237, 0.7272, 0.4237, 0.9616, 0.4371, 0.9616, 0.01187, 0.6214, 0.4768, 0.6214, 0.4871, 0.608, 0.01187, 0.608, 0.4606, 0.9616, 0.4605, 0.7005, 0.4382, 0.7169, 0.4382, 0.9616, 0.4872, 0.6069, 0.5036, 0.5846, 0.01187, 0.5846, 0.01187, 0.6069, 0.4605, 0.7005, 0.4606, 0.9616, 0.4767, 0.9616, 0.4767, 0.6957, 0.01187, 0.5846, 0.5036, 0.5846, 0.5084, 0.5684, 0.01187, 0.5684, 0.4885, 0.6875, 0.4767, 0.6957, 0.4767, 0.9616, 0.4885, 0.9616, 0.01187, 0.5684, 0.5084, 0.5684, 0.5166, 0.5566, 0.01187, 0.5566, 0.4885, 0.9616, 0.4906, 0.9616, 0.4906, 0.6873, 0.4885, 0.6875, 0.5166, 0.5566, 0.5167, 0.5545, 0.01187, 0.5545, 0.01187, 0.5566, 0.5238, 0.9616, 0.5238, 0.6769, 0.5208, 0.6743, 0.5208, 0.9616, 0.5296, 0.5242, 0.5272, 0.5212, 0.01187, 0.5212, 0.01186, 0.5244, 0.5175, 0.6726, 0.5101, 0.6728, 0.5102, 0.9616, 0.5176, 0.9616, 0.01187, 0.535, 0.5313, 0.535, 0.5312, 0.5276, 0.01187, 0.5276, 0.5102, 0.9616, 0.5101, 0.6728, 0.5033, 0.6761, 0.5033, 0.9616, 0.5279, 0.5418, 0.5313, 0.535, 0.01187, 0.535, 0.01187, 0.5418, 0.4906, 0.6873, 0.4906, 0.9616, 0.5033, 0.9616, 0.5033, 0.6761, 0.01187, 0.5545, 0.5167, 0.5545, 0.5279, 0.5418, 0.01187, 0.5418, 0.01187, 0.6214, 0.01187, 0.6341, 0.465, 0.6341, 0.4768, 0.6214, 0.4237, 0.7272, 0.4118, 0.7398, 0.4119, 0.9616, 0.4237, 0.9616, 0.5701, 0.9616, 0.5701, 0.7231, 0.5238, 0.6769, 0.5238, 0.9616, 0.4809, 0.4749, 0.01192, 0.4749, 0.01187, 0.5212, 0.5272, 0.5212, 0.5208, 0.6743, 0.5175, 0.6726, 0.5176, 0.9616, 0.5208, 0.9616, 0.5312, 0.5276, 0.5296, 0.5242, 0.01186, 0.5244, 0.01187, 0.5276, 0.7934, 0.9401, 0.5832, 0.9401, 0.5832, 0.9022, 0.8216, 0.9021, 0.7934, 0.9601, 0.5832, 0.9601, 0.5832, 0.9401, 0.7934, 0.9401, 0.9321, 0.01432, 0.97, 0.01432, 0.9699, 0.4551, 0.932, 0.4833, 0.99, 0.01432, 0.9899, 0.4551, 0.9699, 0.4551, 0.97, 0.01432, 0.4382, 0.7169, 0.4382, 0.9616, 0.4371, 0.9616, 0.4371, 0.7169, 0.4871, 0.608, 0.01187, 0.608, 0.01187, 0.6069, 0.4872, 0.6069, 0.4371, 0.7169, 0.4371, 0.9616, 0.4237, 0.9616, 0.4237, 0.7272, 0.01187, 0.6214, 0.01187, 0.608, 0.4871, 0.608, 0.4768, 0.6214, 0.4606, 0.9616, 0.4382, 0.9616, 0.4382, 0.7169, 0.4605, 0.7005, 0.4872, 0.6069, 0.01187, 0.6069, 0.01187, 0.5846, 0.5036, 0.5846, 0.4605, 0.7005, 0.4767, 0.6957, 0.4767, 0.9616, 0.4606, 0.9616, 0.01187, 0.5846, 0.01187, 0.5684, 0.5084, 0.5684, 0.5036, 0.5846, 0.4885, 0.6875, 0.4885, 0.9616, 0.4767, 0.9616, 0.4767, 0.6957, 0.01187, 0.5684, 0.01187, 0.5566, 0.5166, 0.5566, 0.5084, 0.5684, 0.4885, 0.9616, 0.4885, 0.6875, 0.4906, 0.6873, 0.4906, 0.9616, 0.5166, 0.5566, 0.01187, 0.5566, 0.01187, 0.5545, 0.5167, 0.5545, 0.5238, 0.9616, 0.5208, 0.9616, 0.5208, 0.6743, 0.5238, 0.6769, 0.5296, 0.5242, 0.01186, 0.5244, 0.01187, 0.5212, 0.5272, 0.5212, 0.5175, 0.6726, 0.5176, 0.9616, 0.5102, 0.9616, 0.5101, 0.6728, 0.01187, 0.535, 0.01187, 0.5276, 0.5312, 0.5276, 0.5313, 0.535, 0.5102, 0.9616, 0.5033, 0.9616, 0.5033, 0.6761, 0.5101, 0.6728, 0.5279, 0.5418, 0.01187, 0.5418, 0.01187, 0.535, 0.5313, 0.535, 0.4906, 0.6873, 0.5033, 0.6761, 0.5033, 0.9616, 0.4906, 0.9616, 0.01187, 0.5545, 0.01187, 0.5418, 0.5279, 0.5418, 0.5167, 0.5545, 0.01187, 0.6214, 0.4768, 0.6214, 0.465, 0.6341, 0.01187, 0.6341, 0.4237, 0.7272, 0.4237, 0.9616, 0.4119, 0.9616, 0.4118, 0.7398, 0.5701, 0.9616, 0.5238, 0.9616, 0.5238, 0.6769, 0.5701, 0.7231, 0.4809, 0.4749, 0.5272, 0.5212, 0.01187, 0.5212, 0.01192, 0.4749, 0.5208, 0.6743, 0.5208, 0.9616, 0.5176, 0.9616, 0.5175, 0.6726, 0.5312, 0.5276, 0.01187, 0.5276, 0.01186, 0.5244, 0.5296, 0.5242, 0.9212, 0.4637, 0.01, 0.4637, 0.0113, 0.01003, 0.9209, 0.01035])
me_lp_planter_v3.materials.append(mat_material_001)
me_lp_planter_v3.update()
me_lp_planter_v3.normals_split_custom_set([tuple(v) for v in zip(*[iter([-0.006803, 0.9976, -0.06947, -0.004726, 0.9919, -0.1269, -0.05485, 0.9907, -0.1246, -0.06578, 0.9956, -0.0671, -0.07097, 0.9888, 0.1312, -0.02581, 0.9907, 0.1333, -0.01473, 0.9989, 0.04367, -0.07047, 0.9959, 0.05719, -0.07047, 0.9959, 0.05718, -0.01474, 0.9989, 0.04366, -0.0003585, 0.9991, -0.04357, -0.06108, 0.9976, -0.03132, -0.06108, 0.9976, -0.03131, -0.0003906, 0.9991, -0.04356, -0.01042, 0.9984, -0.05481, -0.04459, 0.9959, -0.07909, -0.04459, 0.9959, -0.07908, -0.01043, 0.9984, -0.05481, -0.04911, 0.9988, -0.004897, -0.05543, 0.9978, -0.03498, -0.05545, 0.9978, -0.03494, -0.04912, 0.9988, -0.004907, -0.07781, 0.9967, 0.02426, -0.07839, 0.9968, 0.01733, -0.0784, 0.9968, 0.01734, -0.07781, 0.9967, 0.02427, -0.05923, 0.9978, 0.0294, -0.09109, 0.9941, 0.05858, -0.09109, 0.9941, 0.05853, -0.05922, 0.9978, 0.02939, -0.02591, 0.9996, 0.0127, -0.08324, 0.996, 0.03314, -0.08324, 0.996, 0.03311, -0.02589, 0.9996, 0.0127, -0.006818, 0.9976, -0.06945, -0.06577, 0.9956, -0.06711, 0.05335, 0.9959, 0.07287, 0.02318, 0.9987, 0.04607, 0.01277, 0.9998, -0.01645, 0.05899, 0.9982, -0.00997, 0.05704, 0.997, -0.05192, 0.059, 0.9982, -0.00996, 0.01278, 0.9998, -0.01644, -0.00527, 0.9991, -0.04235, 0.04095, 0.9984, 0.04022, 0.05706, 0.997, -0.05192, -0.005273, 0.9991, -0.04235, -0.006059, 0.9987, 0.05012, 0.03535, 0.9967, 0.07352, 0.04095, 0.9984, 0.04021, -0.006053, 0.9987, 0.05013, 0.02667, 0.9969, 0.07377, 0.04157, 0.9991, 0.01055, 0.03536, 0.9967, 0.0735, 0.02669, 0.9969, 0.07375, 0.05676, 0.9984, -0.0009857, 0.06197, 0.9951, -0.07718, 0.04157, 0.9991, 0.01055, 0.05677, 0.9984, -0.001011, 0.05691, 0.9943, -0.09041, 0.07151, 0.9964, -0.04594, 0.06199, 0.9951, -0.07719, 0.05694, 0.9943, -0.0904, 0.03716, 0.9981, -0.04867, 0.05888, 0.9977, -0.03257, 0.07153, 0.9964, -0.04594, 0.03717, 0.9981, -0.04868, 0.01597, 0.9998, -0.01495, 0.01596, 0.9998, -0.01496, 0.007613, 0.9996, -0.02878, 0.04423, 0.9973, -0.0585, 0.05885, 0.9977, -0.03256, 0.03904, 0.9929, 0.1126, 0.05336, 0.9959, 0.07289, 0.059, 0.9982, -0.00996, 0.05597, 0.9983, 0.01463, 0.06937, 0.9961, -0.05508, 0.05596, 0.9983, 0.01461, 0.05901, 0.9982, -0.009992, 0.05708, 0.997, -0.05193, 0.04244, 0.9991, -0.002272, 0.06938, 0.9961, -0.05508, 0.05706, 0.997, -0.05192, 0.04094, 0.9984, 0.04022, -0.001858, 0.999, 0.04443, 0.04243, 0.9991, -0.002254, 0.04094, 0.9984, 0.0402, 0.03536, 0.9967, 0.07351, -0.023, 0.9995, 0.02356, -0.00189, 0.999, 0.04442, 0.03535, 0.9967, 0.07351, 0.04157, 0.9991, 0.01056, 0.01387, 0.9995, -0.02948, -0.02303, 0.9995, 0.02355, 0.04157, 0.9991, 0.01059, 0.06199, 0.9951, -0.07719, 0.05359, 0.9983, -0.02267, 0.01387, 0.9995, -0.02947, 0.06198, 0.9951, -0.07719, 0.07152, 0.9964, -0.04593, 0.05993, 0.9965, -0.05771, 0.0536, 0.9983, -0.02265, 0.07151, 0.9964, -0.04594, 0.05888, 0.9977, -0.03256, 0.05887, 0.9977, -0.03257, 0.04423, 0.9973, -0.05849, 0.04865, 0.9935, -0.1032, 0.05993, 0.9965, -0.0577, -0.02578, 0.9907, 0.1333, 0.03903, 0.9929, 0.1126, 0.05597, 0.9983, 0.01458, -0.01472, 0.9989, 0.04368, -0.0003664, 0.9991, -0.04355, -0.01473, 0.9989, 0.04368, 0.05596, 0.9983, 0.01459, 0.06938, 0.9961, -0.05508, -0.01046, 0.9984, -0.05481, -0.000379, 0.9991, -0.04356, 0.06937, 0.9961, -0.05509, 0.04243, 0.9991, -0.002269, -0.0491, 0.9988, -0.004914, -0.01044, 0.9984, -0.05484, 0.04245, 0.9991, -0.002261, -0.001877, 0.999, 0.04444, -0.07782, 0.9967, 0.0243, -0.04912, 0.9988, -0.004903, -0.001877, 0.999, 0.04442, -0.02303, 0.9995, 0.02355, -0.05923, 0.9978, 0.02938, -0.07782, 0.9967, 0.02426, -0.023, 0.9995, 0.02355, 0.01387, 0.9995, -0.02948, -0.02588, 0.9996, 0.01269, -0.0592, 0.9978, 0.02939, 0.01385, 0.9995, -0.02946, 0.05357, 0.9983, -0.02265, -0.006807, 0.9976, -0.06947, -0.0259, 0.9996, 0.01269, 0.05357, 0.9983, -0.02265, 0.05994, 0.9965, -0.05772, 0.05995, 0.9965, -0.0577, 0.04863, 0.9935, -0.1033, -0.004725, 0.9919, -0.1269, -0.006809, 0.9976, -0.06944, 1.0, 0.0, 0.0, 1.0, 0.0, 0.0, 1.0, 0.0, 0.0, 1.0, 0.0, 0.0, -1.0, 0.0, 0.0, -1.0, 0.0, 0.0, -1.0, 0.0, 0.0, -1.0, 0.0, 0.0, 3.855e-07, 0.0, 1.0, 3.855e-07, 0.0, 1.0, 3.855e-07, 0.0, 1.0, 3.855e-07, 0.0, 1.0, -7.328e-07, 0.0, -1.0, -7.328e-07, 0.0, -1.0, -7.328e-07, 0.0, -1.0, -7.328e-07, 0.0, -1.0, -1.0, 0.0, 0.0, -1.0, 0.0, 0.0, -1.0, 0.0, 0.0, -1.0, 0.0, 0.0, 1.0, 0.0, 0.0, 1.0, 0.0, 0.0, 1.0, 0.0, 0.0, 1.0, 0.0, 0.0, -2.668e-07, 0.0, 1.0, -2.668e-07, 0.0, 1.0, -2.668e-07, 0.0, 1.0, -2.668e-07, 0.0, 1.0, 0.0, 0.0, -1.0, 0.0, 0.0, -1.0, 0.0, 0.0, -1.0, 0.0, 0.0, -1.0, 1.0, 0.0, 0.0, 1.0, 0.0, 0.0, 1.0, 0.0, 0.0, 1.0, 0.0, 0.0, -1.0, 0.0, 0.0, -1.0, 0.0, 0.0, -1.0, 0.0, 0.0, -1.0, 0.0, 0.0, 6.436e-07, 0.0, -1.0, 6.436e-07, 0.0, -1.0, 6.436e-07, 0.0, -1.0, 6.436e-07, 0.0, -1.0, 3.235e-06, 0.0, 1.0, 3.235e-06, 0.0, 1.0, 3.235e-06, 0.0, 1.0, 3.235e-06, 0.0, 1.0, -1.0, 0.0, 0.0, -1.0, 0.0, 0.0, -1.0, 0.0, 0.0, -1.0, 0.0, 0.0, 1.0, 0.0, 0.0, 1.0, 0.0, 0.0, 1.0, 0.0, 0.0, 1.0, 0.0, 0.0, -7.709e-07, 0.0, -1.0, -7.709e-07, 0.0, -1.0, -7.709e-07, 0.0, -1.0, -7.709e-07, 0.0, -1.0, -2.575e-06, 0.0, 1.0, -2.575e-06, 0.0, 1.0, -2.575e-06, 0.0, 1.0, -2.575e-06, 0.0, 1.0, 0.0, 0.0, -1.0, 0.0, 0.0, -1.0, 0.0, 0.0, -1.0, 0.0, 0.0, -1.0, 0.0, 0.0, -1.0, 0.0, 0.0, -1.0, 0.0, 0.0, -1.0, 0.0, 0.0, -1.0, 0.0, 0.0, 1.0, 0.0, 0.0, 1.0, 0.0, 0.0, 1.0, 0.0, 0.0, 1.0, 0.0, 0.0, 1.0, 0.0, 0.0, 1.0, 0.0, 0.0, 1.0, 0.0, 0.0, 1.0, 1.0, 0.0, 0.0, 1.0, 0.0, 0.0, 1.0, 0.0, 0.0, 1.0, 0.0, 0.0, 1.0, 0.0, 0.0, 1.0, 0.0, 0.0, 1.0, 0.0, 0.0, 1.0, 0.0, 0.0, -1.0, 0.0, 0.0, -1.0, 0.0, 0.0, -1.0, 0.0, 0.0, -1.0, 0.0, 0.0, -1.0, 0.0, 0.0, -1.0, 0.0, 0.0, -1.0, 0.0, 0.0, -1.0, 0.0, 0.0, 0.0, 0.0, 1.0, 0.0, 0.0, 1.0, 0.0, 0.0, 1.0, 0.0, 0.0, 1.0, -1.0, 0.0, 0.0, -1.0, 0.0, 0.0, -1.0, 0.0, 0.0, -1.0, 0.0, 0.0, -0.8585, 0.5128, 1.963e-07, -0.6093, 0.7929, 1.676e-06, -0.5496, 0.8355, -1.99e-05, -0.8241, 0.5664, -3e-07, 1.829e-06, 0.8362, 0.5484, -1.49e-06, 0.7955, 0.6059, -5.32e-08, 0.5084, 0.8611, -2.807e-06, 0.5653, 0.8249, 0.0, 0.1015, 0.9948, 0.0, -0.07662, 0.9971, 0.0, -0.07662, 0.9971, 1.496e-06, 0.1355, 0.9908, -1.0, 3.813e-07, 0.0, -1.0, 0.0, 0.0, -0.9867, 0.1624, 1.9e-07, -0.9826, 0.1855, 0.0, 1.532e-07, 0.551, 0.8345, 0.0, 0.1334, 0.9911, -3.945e-05, 0.1629, 0.9866, 2.177e-07, 0.6274, 0.7787, -0.9912, 0.1322, 1.44e-06, -0.8205, 0.5716, -5.53e-08, -0.7616, 0.648, -2.988e-07, -0.9868, 0.1617, -2.784e-06, 0.0, 0.1334, 0.9911, 0.0, 0.0, 1.0, 0.0, 0.0, 1.0, -3.945e-05, 0.1629, 0.9866, -1.0, 0.0, 0.0, -1.0, 0.0, 0.0, -0.9912, 0.1322, 1.44e-06, -0.9868, 0.1617, -2.784e-06, -0.05151, 0.9983, 0.027, -0.3442, 0.9213, 0.1807, 1.237e-06, 0.9047, 0.4261, 3.564e-06, 0.9994, 0.03595, -0.3442, 0.9213, 0.1807, -0.05151, 0.9983, 0.027, -0.03442, 0.9994, -2.016e-05, -0.4007, 0.9162, -1.58e-07, 0.0, 0.7332, 0.68, -5.7e-07, 0.8736, 0.4866, 0.0, 0.8532, 0.5216, 0.0, 0.7332, 0.68, -0.4864, 0.8737, 3.036e-07, -0.6828, 0.7306, 0.0, -0.6828, 0.7306, 0.0, -0.5222, 0.8528, -2.899e-06, -5.7e-07, 0.8736, 0.4866, -1.49e-06, 0.7955, 0.6059, 1.829e-06, 0.8362, 0.5484, 0.0, 0.8532, 0.5216, -0.6093, 0.7929, 1.676e-06, -0.4864, 0.8737, 3.036e-07, -0.5222, 0.8528, -2.899e-06, -0.5496, 0.8355, -1.99e-05, 3.564e-06, 0.9994, 0.03595, 0.0, 1.0, -4.602e-06, 2.254e-06, 1.0, -2.326e-06, -0.05151, 0.9983, 0.027, -0.05151, 0.9983, 0.027, 2.254e-06, 1.0, -2.326e-06, 4.524e-06, 1.0, 0.0, -0.03442, 0.9994, -2.016e-05, 0.0, -1.0, -8.973e-08, 0.0, -1.0, -8.973e-08, 0.0, -1.0, -9.01e-08, 0.0, -1.0, -8.96e-08, 0.0, -1.0, -8.96e-08, 0.0, -1.0, -9.01e-08, 0.0, -1.0, 0.0, 0.0, -1.0, 0.0, -0.3442, 0.9213, 0.1807, 1.532e-07, 0.551, 0.8345, 2.177e-07, 0.6274, 0.7787, 1.237e-06, 0.9047, 0.4261, -0.7616, 0.648, -2.988e-07, -0.8205, 0.5716, -5.53e-08, -0.3442, 0.9213, 0.1807, -0.4007, 0.9162, -1.58e-07, -5.32e-08, 0.5084, 0.8611, 0.0, 0.1015, 0.9948, 1.496e-06, 0.1355, 0.9908, -2.807e-06, 0.5653, 0.8249, -0.9826, 0.1855, 0.0, -0.9867, 0.1624, 1.9e-07, -0.8585, 0.5128, 1.963e-07, -0.8241, 0.5664, -3e-07, 0.0, 0.0, -1.0, 0.0, 0.0, -1.0, 0.0, 0.0, -1.0, 0.0, 0.0, -1.0, -1.0, 0.0, 0.0, -1.0, 0.0, 0.0, -1.0, 0.0, 0.0, -1.0, 0.0, 0.0, -0.8585, 0.5127, 4.179e-08, -0.8241, 0.5664, -3e-07, -0.5496, 0.8355, -1.99e-05, -0.6093, 0.7929, -2.716e-06, 1.103e-05, 0.8362, -0.5484, 2.792e-07, 0.5653, -0.8249, -2.82e-07, 0.5084, -0.8611, -3.93e-07, 0.7955, -0.6059, -8.596e-07, 0.1015, -0.9948, 0.0, 0.1355, -0.9908, 0.0, -0.07662, -0.9971, 0.0, -0.07662, -0.9971, -1.0, 3.813e-07, 0.0, -0.9826, 0.1855, 0.0, -0.9867, 0.1623, 1.766e-07, -1.0, 7.627e-07, 0.0, 1.513e-09, 0.551, -0.8345, 0.0, 0.6274, -0.7787, 2.803e-06, 0.1629, -0.9866, -1.505e-06, 0.1334, -0.9911, -0.9912, 0.1322, 0.0, -0.9868, 0.1617, -2.784e-06, -0.7616, 0.648, -2.988e-07, -0.8205, 0.5716, -6.81e-08, -1.505e-06, 0.1334, -0.9911, 2.803e-06, 0.1629, -0.9866, 0.0, 0.0, -1.0, 0.0, 0.0, -1.0, -1.0, 0.0, 0.0, -0.9868, 0.1617, -2.784e-06, -0.9912, 0.1322, 0.0, -1.0, 0.0, 0.0, -0.05151, 0.9983, -0.027, 2.151e-05, 0.9994, -0.03595, 2.051e-07, 0.9047, -0.4261, -0.3442, 0.9213, -0.1807, -0.3442, 0.9213, -0.1807, -0.4007, 0.9162, -1.58e-07, -0.03442, 0.9994, -2.016e-05, -0.05151, 0.9983, -0.027, 0.0, 0.7332, -0.68, 0.0, 0.7332, -0.68, 2.866e-06, 0.8532, -0.5216, -1.561e-06, 0.8736, -0.4866, -0.4864, 0.8737, 5.718e-07, -0.5222, 0.8528, -2.899e-06, -0.6828, 0.7306, 0.0, -0.6828, 0.7306, 0.0, -1.561e-06, 0.8736, -0.4866, 2.866e-06, 0.8532, -0.5216, 1.103e-05, 0.8362, -0.5484, -3.93e-07, 0.7955, -0.6059, -0.6093, 0.7929, -2.716e-06, -0.5496, 0.8355, -1.99e-05, -0.5222, 0.8528, -2.899e-06, -0.4864, 0.8737, 5.718e-07, 2.151e-05, 0.9994, -0.03595, -0.05151, 0.9983, -0.027, 2.254e-06, 1.0, 2.292e-06, 0.0, 1.0, 4.602e-06, -0.05151, 0.9983, -0.027, -0.03442, 0.9994, -2.016e-05, 4.524e-06, 1.0, 0.0, 2.254e-06, 1.0, 2.292e-06, 0.0, -1.0, 8.973e-08, 0.0, -1.0, 0.0, 0.0, -1.0, 0.0, 0.0, -1.0, 8.973e-08, 0.0, -1.0, 0.0, 0.0, -1.0, 0.0, 0.0, -1.0, 0.0, 0.0, -1.0, 0.0, -0.3442, 0.9213, -0.1807, 2.051e-07, 0.9047, -0.4261, 0.0, 0.6274, -0.7787, 1.513e-09, 0.551, -0.8345, -0.7616, 0.648, -2.988e-07, -0.4007, 0.9162, -1.58e-07, -0.3442, 0.9213, -0.1807, -0.8205, 0.5716, -6.81e-08, -2.82e-07, 0.5084, -0.8611, 2.792e-07, 0.5653, -0.8249, 0.0, 0.1355, -0.9908, -8.596e-07, 0.1015, -0.9948, -0.9826, 0.1855, 0.0, -0.8241, 0.5664, -3e-07, -0.8585, 0.5127, 4.179e-08, -0.9867, 0.1623, 1.766e-07, 0.0, 0.0, -1.0, 0.0, 0.0, -1.0, 0.0, 0.0, -1.0, 0.0, 0.0, -1.0, 1.0, 0.0, 0.0, 1.0, 0.0, 0.0, 1.0, 0.0, 0.0, 1.0, 0.0, 0.0, 0.8585, 0.5128, -1.981e-07, 0.6094, 0.7929, 2.056e-06, 0.5496, 0.8354, 3.97e-06, 0.8242, 0.5664, 3.024e-07, 1.103e-05, 0.8362, -0.5484, 1.475e-06, 0.7955, -0.6059, 5.32e-08, 0.5084, -0.8611, 2.792e-07, 0.5653, -0.8249, 0.0, 0.1015, -0.9948, 0.0, -0.07662, -0.9971, 0.0, -0.07662, -0.9971, 0.0, 0.1355, -0.9908, 1.0, 4.877e-07, 0.0, 1.0, 0.0, 0.0, 0.9867, 0.1624, -1.9e-07, 0.9826, 0.1856, 0.0, -1.532e-07, 0.551, -0.8345, 0.0, 0.1334, -0.9911, 2.803e-06, 0.1629, -0.9866, 0.0, 0.6274, -0.7787, 0.9912, 0.1322, -1.444e-06, 0.8206, 0.5716, 5.204e-08, 0.7617, 0.6479, 1.444e-06, 0.9868, 0.1617, 2.784e-06, 0.0, 0.1334, -0.9911, 0.0, 0.0, -1.0, 0.0, 0.0, -1.0, 2.803e-06, 0.1629, -0.9866, 1.0, 0.0, 0.0, 1.0, 0.0, 0.0, 0.9912, 0.1322, -1.444e-06, 0.9868, 0.1617, 2.784e-06, 0.05151, 0.9983, -0.027, 0.3443, 0.9213, -0.1807, 2.051e-07, 0.9047, -0.4261, 2.151e-05, 0.9994, -0.03595, 0.3443, 0.9213, -0.1807, 0.05151, 0.9983, -0.027, 0.03442, 0.9994, 2.016e-05, 0.4008, 0.9162, 1.629e-07, 0.0, 0.7332, -0.68, 5.681e-07, 0.8736, -0.4866, 2.866e-06, 0.8532, -0.5216, 0.0, 0.7332, -0.68, 0.4865, 0.8737, -3.036e-07, 0.6828, 0.7306, 0.0, 0.6828, 0.7306, 0.0, 0.5223, 0.8528, 2.897e-06, 5.681e-07, 0.8736, -0.4866, 1.475e-06, 0.7955, -0.6059, 1.103e-05, 0.8362, -0.5484, 2.866e-06, 0.8532, -0.5216, 0.6094, 0.7929, 2.056e-06, 0.4865, 0.8737, -3.036e-07, 0.5223, 0.8528, 2.897e-06, 0.5496, 0.8354, 3.97e-06, 2.151e-05, 0.9994, -0.03595, 0.0, 1.0, 4.602e-06, -2.254e-06, 1.0, 2.326e-06, 0.05151, 0.9983, -0.027, 0.05151, 0.9983, -0.027, -2.254e-06, 1.0, 2.326e-06, -4.524e-06, 1.0, 0.0, 0.03442, 0.9994, 2.016e-05, 0.0, -1.0, 8.973e-08, 0.0, -1.0, 8.973e-08, 0.0, -1.0, 9.01e-08, 0.0, -1.0, 8.96e-08, 0.0, -1.0, 8.96e-08, 0.0, -1.0, 9.01e-08, 0.0, -1.0, 0.0, 0.0, -1.0, 0.0, 0.3443, 0.9213, -0.1807, -1.532e-07, 0.551, -0.8345, 0.0, 0.6274, -0.7787, 2.051e-07, 0.9047, -0.4261, 0.7617, 0.6479, 1.444e-06, 0.8206, 0.5716, 5.204e-08, 0.3443, 0.9213, -0.1807, 0.4008, 0.9162, 1.629e-07, 5.32e-08, 0.5084, -0.8611, 0.0, 0.1015, -0.9948, 0.0, 0.1355, -0.9908, 2.792e-07, 0.5653, -0.8249, 0.9826, 0.1856, 0.0, 0.9867, 0.1624, -1.9e-07, 0.8585, 0.5128, -1.981e-07, 0.8242, 0.5664, 3.024e-07, 0.0, 0.0, 1.0, 0.0, 0.0, 1.0, 0.0, 0.0, 1.0, 0.0, 0.0, 1.0, 1.0, 0.0, 0.0, 1.0, 0.0, 0.0, 1.0, 0.0, 0.0, 1.0, 0.0, 0.0, 0.8585, 0.5128, -4.133e-08, 0.8242, 0.5664, 3.024e-07, 0.5496, 0.8354, 3.97e-06, 0.6094, 0.7929, -1.017e-06, 1.829e-06, 0.8362, 0.5484, -2.807e-06, 0.5653, 0.8249, 2.794e-07, 0.5085, 0.8611, 3.93e-07, 0.7955, 0.6059, 8.596e-07, 0.1015, 0.9948, 1.496e-06, 0.1355, 0.9908, 0.0, -0.07662, 0.9971, 0.0, -0.07662, 0.9971, 1.0, 4.877e-07, 0.0, 0.9826, 0.1856, 0.0, 0.9867, 0.1625, -1.758e-07, 1.0, 9.754e-07, 0.0, -1.513e-09, 0.551, 0.8345, 2.177e-07, 0.6274, 0.7787, -3.945e-05, 0.1629, 0.9866, 1.505e-06, 0.1334, 0.9911, 0.9912, 0.1322, 0.0, 0.9868, 0.1617, 2.784e-06, 0.7617, 0.6479, 1.444e-06, 0.8205, 0.5716, 6.95e-08, 1.505e-06, 0.1334, 0.9911, -3.945e-05, 0.1629, 0.9866, 0.0, 0.0, 1.0, 0.0, 0.0, 1.0, 1.0, 0.0, 0.0, 0.9868, 0.1617, 2.784e-06, 0.9912, 0.1322, 0.0, 1.0, 0.0, 0.0, 0.05151, 0.9983, 0.027, 3.564e-06, 0.9994, 0.03595, 1.237e-06, 0.9047, 0.4261, 0.3443, 0.9213, 0.1807, 0.3443, 0.9213, 0.1807, 0.4008, 0.9162, 1.629e-07, 0.03442, 0.9994, 2.016e-05, 0.05151, 0.9983, 0.027, 0.0, 0.7332, 0.68, 0.0, 0.7332, 0.68, 0.0, 0.8532, 0.5216, 1.561e-06, 0.8736, 0.4866, 0.4865, 0.8737, -5.681e-07, 0.5223, 0.8528, 2.897e-06, 0.6828, 0.7306, 0.0, 0.6828, 0.7306, 0.0, 1.561e-06, 0.8736, 0.4866, 0.0, 0.8532, 0.5216, 1.829e-06, 0.8362, 0.5484, 3.93e-07, 0.7955, 0.6059, 0.6094, 0.7929, -1.017e-06, 0.5496, 0.8354, 3.97e-06, 0.5223, 0.8528, 2.897e-06, 0.4865, 0.8737, -5.681e-07, 3.564e-06, 0.9994, 0.03595, 0.05151, 0.9983, 0.027, -2.254e-06, 1.0, -2.292e-06, 0.0, 1.0, -4.602e-06, 0.05151, 0.9983, 0.027, 0.03442, 0.9994, 2.016e-05, -4.524e-06, 1.0, 0.0, -2.254e-06, 1.0, -2.292e-06, 0.0, -1.0, -8.973e-08, 0.0, -1.0, 0.0, 0.0, -1.0, 0.0, 0.0, -1.0, -8.973e-08, 0.0, -1.0, 0.0, 0.0, -1.0, 0.0, 0.0, -1.0, 0.0, 0.0, -1.0, 0.0, 0.3443, 0.9213, 0.1807, 1.237e-06, 0.9047, 0.4261, 2.177e-07, 0.6274, 0.7787, -1.513e-09, 0.551, 0.8345, 0.7617, 0.6479, 1.444e-06, 0.4008, 0.9162, 1.629e-07, 0.3443, 0.9213, 0.1807, 0.8205, 0.5716, 6.95e-08, 2.794e-07, 0.5085, 0.8611, -2.807e-06, 0.5653, 0.8249, 1.496e-06, 0.1355, 0.9908, 8.596e-07, 0.1015, 0.9948, 0.9826, 0.1856, 0.0, 0.8242, 0.5664, 3.024e-07, 0.8585, 0.5128, -4.133e-08, 0.9867, 0.1625, -1.758e-07, 6.297e-05, 0.7428, -0.6696, 6.297e-05, 0.7428, -0.6696, -2.084e-11, 0.7428, -0.6696, -2.316e-11, 0.7428, -0.6696, 0.0002006, 0.0, -1.0, 0.0002006, 0.0, -1.0, 0.0, 0.0, -1.0, 0.0, 0.0, -1.0, 0.6695, 0.7428, 0.0, 0.6695, 0.7428, 0.0, 0.6695, 0.7428, 0.0, 0.6695, 0.7428, 0.0, 1.0, 0.0, 0.0, 1.0, 0.0, 0.0, 1.0, 0.0, 0.0, 1.0, 0.0, 0.0, 0.0, -0.05, 0.9987, 0.0, -0.05, 0.9987, 0.0, -0.05, 0.9987, 0.0, -0.05, 0.9987, -1.0, 1.777e-05, 0.0, -1.0, 1.777e-05, 0.0, -1.0, 1.777e-05, 0.0, -1.0, 1.777e-05, 0.0, 0.0, -0.7685, 0.6399, 0.0, -0.7685, 0.6399, 0.0, -0.7685, 0.6399, 0.0, -0.7685, 0.6399, -0.6401, -0.7683, 0.0, -0.6401, -0.7683, 0.0, -0.6401, -0.7683, 0.0, -0.6401, -0.7683, 0.0, 1.798e-06, -0.5652, 0.8249, 7.469e-07, -0.4884, 0.8726, 0.0, -0.7338, 0.6793, 0.0, -0.7338, 0.6793, -0.6784, -0.7347, 0.0, -0.8712, -0.4909, 1.684e-06, -0.8232, -0.5678, 0.0, -0.6784, -0.7347, 0.0, 7.469e-07, -0.4884, 0.8726, 1.798e-06, -0.5652, 0.8249, 1.597e-06, -0.4786, 0.878, 5.029e-07, -0.5318, 0.8469, -0.8232, -0.5678, 0.0, -0.8712, -0.4909, 1.684e-06, -0.8474, -0.531, 1.086e-06, -0.8786, -0.4776, -3.336e-06, 0.0, -0.6908, 0.723, 5.029e-07, -0.5318, 0.8469, 1.597e-06, -0.4786, 0.878, 0.0, -0.6908, 0.723, -0.8786, -0.4776, -3.336e-06, -0.8474, -0.531, 1.086e-06, -0.7224, -0.6915, 0.0, -0.7224, -0.6915, 0.0, 0.0, -0.06948, 0.9976, 0.0, -0.06948, 0.9976, 0.0, -0.06948, 0.9976, 0.0, -0.06948, 0.9976, -0.9958, -0.09147, 0.0, -0.9958, -0.09147, 0.0, -0.9958, -0.09147, 0.0, -0.9958, -0.09147, 0.0, 1.32e-08, 0.8268, 0.5625, 8.993e-05, 0.8268, 0.5625, 7.955e-06, 0.5849, 0.8111, -3.217e-05, 0.6612, 0.7502, -0.7937, 0.6083, 5.165e-06, -0.5409, 0.8411, -3.926e-05, -0.5409, 0.8411, 0.0, -0.7332, 0.68, 7.411e-06, -3.89e-06, 0.1235, 0.9923, 0.0, 0.01184, 0.9999, 0.0, 0.01184, 0.9999, 4.623e-06, 0.1554, 0.9879, -0.9683, -0.25, -5.409e-07, -0.9778, -0.2095, -0.00013, -0.9999, -0.01599, -2.375e-09, -0.9999, -0.01575, 1.61e-08, 0.0, -0.4903, 0.8716, 0.0, -0.4903, 0.8716, 0.0, -0.4903, 0.8716, 0.0, -0.4903, 0.8716, -0.8715, -0.4903, 0.0, -0.9778, -0.2095, -0.00013, -0.9683, -0.25, -5.409e-07, -0.8715, -0.4903, 0.0, 0.0, -0.8838, 0.4678, 0.0, -0.8838, 0.4678, 0.0, -0.8838, 0.4678, 0.0, -0.8838, 0.4678, -0.4694, -0.883, 0.0, -0.4694, -0.883, 0.0, -0.4694, -0.883, 0.0, -0.4694, -0.883, 0.0, 0.002161, -1.0, 0.0, 0.002161, -1.0, 0.0, 0.001393, -1.0, -0.0008162, 0.001516, -1.0, -0.0006844, 0.001516, -1.0, -0.0006844, 0.001393, -1.0, -0.0008162, 0.0, -1.0, -0.0023, 0.0, -1.0, -0.0023, 0.0, 1.0, -9.513e-08, 0.0, 1.0, 7.61e-07, 0.0, 1.0, 7.61e-07, 0.0, 1.0, -9.513e-08, 0.0, 1.0, 0.0, 0.0, 1.0, 0.0, 0.0, 1.0, 0.0, 0.0, 1.0, 0.0, 7.955e-06, 0.5849, 0.8111, -3.89e-06, 0.1235, 0.9923, 4.623e-06, 0.1554, 0.9879, -3.217e-05, 0.6612, 0.7502, -0.872, 0.4895, 2.284e-05, -0.7937, 0.6083, 5.165e-06, -0.7332, 0.68, 7.411e-06, -0.872, 0.4895, 4.635e-09, -6.297e-05, 0.7428, -0.6696, -2.316e-11, 0.7428, -0.6696, -2.084e-11, 0.7428, -0.6696, -6.297e-05, 0.7428, -0.6696, -0.0002006, 0.0, -1.0, 0.0, 0.0, -1.0, 0.0, 0.0, -1.0, -0.0002006, 0.0, -1.0, -0.6695, 0.7428, 0.0, -0.6695, 0.7428, 0.0, -0.6695, 0.7428, 0.0, -0.6695, 0.7428, 0.0, -1.0, 0.0, 0.0, -1.0, 0.0, 0.0, -1.0, 0.0, 0.0, -1.0, 0.0, 0.0, 0.0, -0.05, 0.9987, 0.0, -0.05, 0.9987, 0.0, -0.05, 0.9987, 0.0, -0.05, 0.9987, 1.0, 0.0, 0.0, 1.0, 0.0, 0.0, 1.0, 0.0, 0.0, 1.0, 0.0, 0.0, 0.0, -0.7685, 0.6399, 0.0, -0.7685, 0.6399, 0.0, -0.7685, 0.6399, 0.0, -0.7685, 0.6399, 0.6401, -0.7683, 0.0, 0.6401, -0.7683, 0.0, 0.6401, -0.7683, 0.0, 0.6401, -0.7683, 0.0, 1.798e-06, -0.5652, 0.8249, 0.0, -0.7338, 0.6793, 0.0, -0.7338, 0.6793, 4.973e-07, -0.4884, 0.8726, 0.6784, -0.7347, 0.0, 0.6784, -0.7347, 0.0, 0.8231, -0.5679, -1.937e-06, 0.8712, -0.491, 3.241e-07, 4.973e-07, -0.4884, 0.8726, 8.969e-07, -0.5318, 0.8469, 1.597e-06, -0.4786, 0.878, 1.798e-06, -0.5652, 0.8249, 0.8231, -0.5679, -1.937e-06, 0.8786, -0.4775, -1.66e-06, 0.8474, -0.5309, -3.632e-07, 0.8712, -0.491, 3.241e-07, 0.0, -0.6908, 0.723, 0.0, -0.6908, 0.723, 1.597e-06, -0.4786, 0.878, 8.969e-07, -0.5318, 0.8469, 0.8786, -0.4775, -1.66e-06, 0.7224, -0.6915, 0.0, 0.7224, -0.6915, 0.0, 0.8474, -0.5309, -3.632e-07, 0.0, -0.06948, 0.9976, 0.0, -0.06948, 0.9976, 0.0, -0.06948, 0.9976, 0.0, -0.06948, 0.9976, 0.9958, -0.09147, 0.0, 0.9958, -0.09147, 0.0, 0.9958, -0.09147, 0.0, 0.9958, -0.09147, 0.0, 1.32e-08, 0.8268, 0.5625, -3.217e-05, 0.6612, 0.7502, -7.559e-06, 0.5849, 0.8111, -8.99e-05, 0.8268, 0.5625, 0.7937, 0.6083, 4.875e-06, 0.7332, 0.68, 8.002e-06, 0.5409, 0.8411, 0.0, 0.5409, 0.8411, -3.926e-05, 4.489e-06, 0.1235, 0.9923, 4.623e-06, 0.1554, 0.9879, 0.0, 0.01184, 0.9999, 0.0, 0.01184, 0.9999, 0.9682, -0.25, 0.0, 0.9999, -0.01541, 0.0, 0.9999, -0.01589, 5.677e-06, 0.9778, -0.2095, -2.789e-07, 0.0, -0.4903, 0.8716, 0.0, -0.4903, 0.8716, 0.0, -0.4903, 0.8716, 0.0, -0.4903, 0.8716, 0.8715, -0.4903, 0.0, 0.8715, -0.4903, 0.0, 0.9682, -0.25, 0.0, 0.9778, -0.2095, -2.789e-07, 0.0, -0.8838, 0.4678, 0.0, -0.8838, 0.4678, 0.0, -0.8838, 0.4678, 0.0, -0.8838, 0.4678, 0.4694, -0.883, 0.0, 0.4694, -0.883, 0.0, 0.4694, -0.883, 0.0, 0.4694, -0.883, 0.0, -0.002161, -1.0, 0.0, -0.001647, -1.0, -0.0005427, -0.001393, -1.0, -0.0008144, -0.002161, -1.0, 0.0, -0.001647, -1.0, -0.0005427, 0.0, -1.0, -0.0023, 0.0, -1.0, -0.0023, -0.001393, -1.0, -0.0008144, 0.0, 1.0, -9.513e-08, 0.0, 1.0, -9.513e-08, 0.0, 1.0, -9.513e-07, 0.0, 1.0, -9.513e-07, 0.0, 1.0, 0.0, 0.0, 1.0, 0.0, 0.0, 1.0, 0.0, 0.0, 1.0, 0.0, -7.559e-06, 0.5849, 0.8111, -3.217e-05, 0.6612, 0.7502, 4.623e-06, 0.1554, 0.9879, 4.489e-06, 0.1235, 0.9923, 0.872, 0.4895, 2.283e-05, 0.872, 0.4895, -4.634e-09, 0.7332, 0.68, 8.002e-06, 0.7937, 0.6083, 4.875e-06, -6.283e-05, 0.7428, 0.6696, -6.283e-05, 0.7428, 0.6696, -2.548e-11, 0.7428, 0.6696, -2.547e-11, 0.7428, 0.6696, -0.0002004, 0.0, 1.0, -0.0002004, 0.0, 1.0, 0.0, 0.0, 1.0, 0.0, 0.0, 1.0, -0.6695, 0.7428, 0.0, -0.6695, 0.7428, 0.0, -0.6695, 0.7428, 0.0, -0.6695, 0.7428, 0.0, -1.0, 0.0, 0.0, -1.0, 0.0, 0.0, -1.0, 0.0, 0.0, -1.0, 0.0, 0.0, 0.0, -0.05, -0.9987, 0.0, -0.05, -0.9987, 0.0, -0.05, -0.9987, 0.0, -0.05, -0.9987, 1.0, 0.0003356, -5.253e-09, 1.0, 0.0003356, -1.482e-08, 1.0, 0.0, 0.0, 1.0, 0.0, 0.0, 0.0, -0.7685, -0.6399, 0.0, -0.7685, -0.6399, 0.0, -0.7685, -0.6399, 0.0, -0.7685, -0.6399, 0.6401, -0.7683, 0.0, 0.6401, -0.7683, 0.0, 0.6401, -0.7683, 0.0, 0.6401, -0.7683, 0.0, -1.798e-06, -0.5652, -0.8249, -7.432e-07, -0.4884, -0.8726, 0.0, -0.7338, -0.6793, 0.0, -0.7338, -0.6793, 0.6784, -0.7347, 0.0, 0.8712, -0.491, -1.687e-06, 0.8231, -0.5679, -1.937e-06, 0.6784, -0.7347, 0.0, -7.432e-07, -0.4884, -0.8726, -1.798e-06, -0.5652, -0.8249, -1.597e-06, -0.4786, -0.878, -5.066e-07, -0.5318, -0.8469, 0.8231, -0.5679, -1.937e-06, 0.8712, -0.491, -1.687e-06, 0.8474, -0.5309, -1.088e-06, 0.8786, -0.4775, -1.66e-06, 0.0, -0.6908, -0.723, -5.066e-07, -0.5318, -0.8469, -1.597e-06, -0.4786, -0.878, 0.0, -0.6908, -0.723, 0.8786, -0.4775, -1.66e-06, 0.8474, -0.5309, -1.088e-06, 0.7224, -0.6915, 0.0, 0.7224, -0.6915, 0.0, 0.0, -0.06948, -0.9976, 0.0, -0.06948, -0.9976, 0.0, -0.06948, -0.9976, 0.0, -0.06948, -0.9976, 0.9958, -0.09147, 0.0, 0.9958, -0.09147, 0.0, 0.9958, -0.09147, 0.0, 0.9958, -0.09147, 0.0, 7.884e-09, 0.8268, -0.5625, -8.997e-05, 0.8268, -0.5625, -7.098e-06, 0.5849, -0.8111, 3.218e-05, 0.6612, -0.7502, 0.7937, 0.6083, -5.166e-06, 0.5409, 0.8411, 3.926e-05, 0.5409, 0.8411, 0.0, 0.7332, 0.68, 8.002e-06, 3.958e-06, 0.1235, -0.9923, 0.0, 0.01184, -0.9999, 0.0, 0.01184, -0.9999, -4.623e-06, 0.1554, -0.9879, 0.9682, -0.25, 0.0, 0.9778, -0.2095, 0.0001307, 0.9999, -0.01541, 0.0, 0.9999, -0.01541, 0.0, 0.0, -0.4903, -0.8716, 0.0, -0.4903, -0.8716, 0.0, -0.4903, -0.8716, 0.0, -0.4903, -0.8716, 0.8715, -0.4903, 0.0, 0.9778, -0.2095, 0.0001307, 0.9682, -0.25, 0.0, 0.8715, -0.4903, 0.0, 0.0, -0.8838, -0.4678, 0.0, -0.8838, -0.4678, 0.0, -0.8838, -0.4678, 0.0, -0.8838, -0.4678, 0.4694, -0.883, 0.0, 0.4694, -0.883, 0.0, 0.4694, -0.883, 0.0, 0.4694, -0.883, 0.0, -0.002161, -1.0, 0.0, -0.002161, -1.0, 0.0, -0.001393, -1.0, 0.0008144, -0.001647, -1.0, 0.0005427, -0.001647, -1.0, 0.0005427, -0.001393, -1.0, 0.0008144, 0.0, -1.0, 0.0023, 0.0, -1.0, 0.0023, 0.0, 1.0, 9.513e-08, 0.0, 1.0, 7.61e-07, 0.0, 1.0, 7.61e-07, 0.0, 1.0, 9.513e-08, 0.0, 1.0, 0.0, 0.0, 1.0, 0.0, 0.0, 1.0, 0.0, 0.0, 1.0, 0.0, -7.098e-06, 0.5849, -0.8111, 3.958e-06, 0.1235, -0.9923, -4.623e-06, 0.1554, -0.9879, 3.218e-05, 0.6612, -0.7502, 0.872, 0.4895, -2.284e-05, 0.7937, 0.6083, -5.166e-06, 0.7332, 0.68, 8.002e-06, 0.872, 0.4895, -4.634e-09, 6.283e-05, 0.7428, 0.6696, -2.547e-11, 0.7428, 0.6696, -2.548e-11, 0.7428, 0.6696, 6.283e-05, 0.7428, 0.6696, 0.0002004, 0.0, 1.0, 0.0, 0.0, 1.0, 0.0, 0.0, 1.0, 0.0002004, 0.0, 1.0, 0.6695, 0.7428, 0.0, 0.6695, 0.7428, 0.0, 0.6695, 0.7428, 0.0, 0.6695, 0.7428, 0.0, 1.0, 0.0, 0.0, 1.0, 0.0, 0.0, 1.0, 0.0, 0.0, 1.0, 0.0, 0.0, 0.0, -0.05, -0.9987, 0.0, -0.05, -0.9987, 0.0, -0.05, -0.9987, 0.0, -0.05, -0.9987, -1.0, 0.0003533, 8.066e-09, -1.0, 1.777e-05, 0.0, -1.0, 1.777e-05, 0.0, -1.0, 0.0003533, -2.805e-08, 0.0, -0.7685, -0.6399, 0.0, -0.7685, -0.6399, 0.0, -0.7685, -0.6399, 0.0, -0.7685, -0.6399, -0.6401, -0.7683, 0.0, -0.6401, -0.7683, 0.0, -0.6401, -0.7683, 0.0, -0.6401, -0.7683, 0.0, -1.798e-06, -0.5652, -0.8249, 0.0, -0.7338, -0.6793, 0.0, -0.7338, -0.6793, -4.899e-07, -0.4884, -0.8726, -0.6784, -0.7347, 0.0, -0.6784, -0.7347, 0.0, -0.8232, -0.5678, 0.0, -0.8712, -0.4909, -3.222e-07, -4.899e-07, -0.4884, -0.8726, -8.931e-07, -0.5318, -0.8469, -1.597e-06, -0.4786, -0.878, -1.798e-06, -0.5652, -0.8249, -0.8232, -0.5678, 0.0, -0.8786, -0.4776, -3.336e-06, -0.8474, -0.5309, 3.688e-07, -0.8712, -0.4909, -3.222e-07, 0.0, -0.6908, -0.723, 0.0, -0.6908, -0.723, -1.597e-06, -0.4786, -0.878, -8.931e-07, -0.5318, -0.8469, -0.8786, -0.4776, -3.336e-06, -0.7224, -0.6915, 0.0, -0.7224, -0.6915, 0.0, -0.8474, -0.5309, 3.688e-07, 0.0, -0.06948, -0.9976, 0.0, -0.06948, -0.9976, 0.0, -0.06948, -0.9976, 0.0, -0.06948, -0.9976, -0.9958, -0.09147, 0.0, -0.9958, -0.09147, 0.0, -0.9958, -0.09147, 0.0, -0.9958, -0.09147, 0.0, 7.884e-09, 0.8268, -0.5625, 3.218e-05, 0.6612, -0.7502, 6.716e-06, 0.5849, -0.8111, 8.999e-05, 0.8268, -0.5625, -0.7937, 0.6083, -4.874e-06, -0.7332, 0.68, 7.411e-06, -0.5409, 0.8411, 0.0, -0.5409, 0.8411, 3.926e-05, -4.53e-06, 0.1235, -0.9923, -4.623e-06, 0.1554, -0.9879, 0.0, 0.01184, -0.9999, 0.0, 0.01184, -0.9999, -0.9683, -0.25, -5.409e-07, -0.9999, -0.01575, 1.61e-08, -0.9999, -0.01541, 0.0, -0.9778, -0.2095, 2.822e-07, 0.0, -0.4903, -0.8716, 0.0, -0.4903, -0.8716, 0.0, -0.4903, -0.8716, 0.0, -0.4903, -0.8716, -0.8715, -0.4903, 0.0, -0.8715, -0.4903, 0.0, -0.9683, -0.25, -5.409e-07, -0.9778, -0.2095, 2.822e-07, 0.0, -0.8838, -0.4678, 0.0, -0.8838, -0.4678, 0.0, -0.8838, -0.4678, 0.0, -0.8838, -0.4678, -0.4694, -0.883, 0.0, -0.4694, -0.883, 0.0, -0.4694, -0.883, 0.0, -0.4694, -0.883, 0.0, 0.002161, -1.0, 0.0, 0.001647, -1.0, 0.0005443, 0.001393, -1.0, 0.0008162, 0.002161, -1.0, 0.0, 0.001647, -1.0, 0.0005443, 0.0, -1.0, 0.0023, 0.0, -1.0, 0.0023, 0.001393, -1.0, 0.0008162, 0.0, 1.0, 9.513e-08, 0.0, 1.0, 9.513e-08, 0.0, 1.0, -5.708e-07, 0.0, 1.0, -5.708e-07, 0.0, 1.0, 0.0, 0.0, 1.0, 0.0, 0.0, 1.0, 0.0, 0.0, 1.0, 0.0, 6.716e-06, 0.5849, -0.8111, 3.218e-05, 0.6612, -0.7502, -4.623e-06, 0.1554, -0.9879, -4.53e-06, 0.1235, -0.9923, -0.872, 0.4895, -2.283e-05, -0.872, 0.4895, 4.635e-09, -0.7332, 0.68, 7.411e-06, -0.7937, 0.6083, -4.874e-06, 0.0, -1.0, 0.0, 0.0, -1.0, 0.0, 0.0, -1.0, 0.0, 0.0, -1.0, 0.0])] * 3)])

# ---- objects
ob_light = bpy.data.objects.new('Light', light_light)
ob_camera = bpy.data.objects.new('Camera', cam_camera)
ob_lp_planter_v3 = bpy.data.objects.new('lp_planter-v3', me_lp_planter_v3)

# ---- transforms, parenting, visibility, modifiers, constraints
ob_light.location = (4.076, 1.005, 5.904)
ob_light.rotation_euler = (0.6503, 0.05522, 1.866)
ob_light.lock_rotations_4d = False
ob_light.empty_display_type = 'ARROWS'
ob_light.color = (0.0, 0.0, 0.0, 0.0)
ob_light.lineart.crease_threshold = 0.0
ob_camera.location = (7.359, -6.926, 4.958)
ob_camera.rotation_euler = (1.109, 0.0, 0.8149)
ob_camera.lock_rotations_4d = False
ob_camera.empty_display_type = 'ARROWS'
ob_camera.color = (0.0, 0.0, 0.0, 0.0)
ob_camera.display_type = 'WIRE'
ob_camera.lineart.crease_threshold = 0.0
ob_lp_planter_v3.location = (0.0, 0.0, 0.0)
ob_lp_planter_v3.rotation_euler = (1.571, -0.0, 0.0)
ob_lp_planter_v3.scale = (0.1406, 0.1406, 0.1406)

# ---- collection membership
col_collection.objects.link(ob_light)
col_collection.objects.link(ob_camera)
col_collection.objects.link(ob_lp_planter_v3)

# ---- scene / render settings (as saved in the file)
scene.camera = ob_camera
scene.frame_start = 1; scene.frame_end = 250; scene.frame_set(52)
scene.render.engine = 'BLENDER_EEVEE_NEXT'
scene.cycles.sampling_pattern = 'TABULATED_SOBOL'
bpy.context.view_layer.update()
